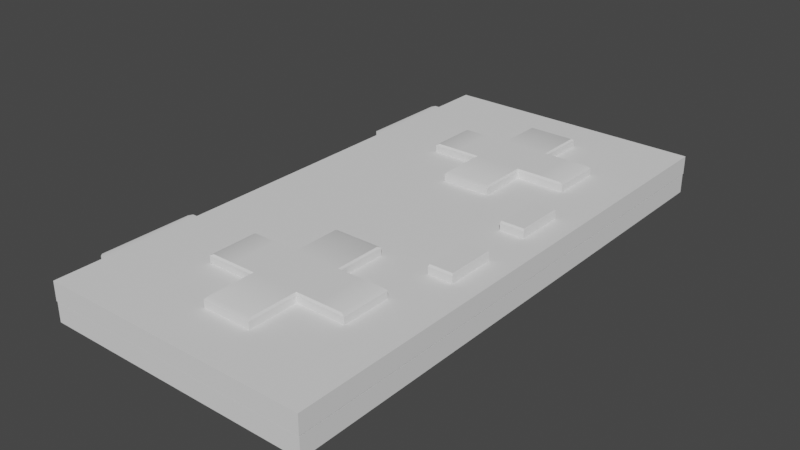 # Source: BLG.blend  (saved by Blender 3.4.6; exported with 4.5.12 LTS)
import bpy
from mathutils import Matrix  # noqa: F401  (used for matrix-valued properties, if any)

bpy.ops.wm.read_factory_settings(use_empty=True)
scene = bpy.context.scene
scene.name = 'Scene'

# ---- collections
col_collection = bpy.data.collections.new('Collection'); scene.collection.children.link(col_collection)

# ---- node groups
ng_auto_smooth = bpy.data.node_groups.new('Auto Smooth', 'GeometryNodeTree')
_s = ng_auto_smooth.interface.new_socket(name='Geometry', in_out='OUTPUT', socket_type='NodeSocketGeometry')
_s = ng_auto_smooth.interface.new_socket(name='Geometry', in_out='INPUT', socket_type='NodeSocketGeometry')
_s = ng_auto_smooth.interface.new_socket(name='Angle', in_out='INPUT', socket_type='NodeSocketFloat')
_s.subtype = 'ANGLE'
_s.min_value = 0.0
_s.max_value = 3.142
ng_auto_smooth.is_modifier = True
_N = ng_auto_smooth.nodes; _L = ng_auto_smooth.links
n0 = _N.new('NodeGroupOutput'); n0.name = 'Group Output'; n0.location = (480, -100)
n1 = _N.new('NodeGroupInput'); n1.name = 'Group Input'; n1.location = (-420, -300)
n2 = _N.new('NodeGroupInput'); n2.name = 'Group Input.001'; n2.location = (-60, -100)
n3 = _N.new('GeometryNodeSetShadeSmooth'); n3.name = 'Set Shade Smooth'; n3.location = (120, -100)
n3.domain = 'EDGE'
n4 = _N.new('GeometryNodeSetShadeSmooth'); n4.name = 'Set Shade Smooth.001'; n4.location = (300, -100)
n5 = _N.new('GeometryNodeInputMeshEdgeAngle'); n5.name = 'Edge Angle'; n5.location = (-420, -220)
n6 = _N.new('GeometryNodeInputEdgeSmooth'); n6.name = 'Is Edge Smooth'; n6.location = (-60, -160)
n7 = _N.new('GeometryNodeInputShadeSmooth'); n7.name = 'Is Face Smooth'; n7.location = (-240, -340)
n8 = _N.new('FunctionNodeBooleanMath'); n8.name = 'Boolean Math'; n8.location = (-60, -220)
n9 = _N.new('FunctionNodeCompare'); n9.name = 'Compare'; n9.location = (-240, -180)
n9.operation = 'LESS_EQUAL'
_L.new(n5.outputs[0], n9.inputs[0])
_L.new(n4.outputs[0], n0.inputs[0])
_L.new(n1.outputs[1], n9.inputs[1])
_L.new(n9.outputs[0], n8.inputs[0])
_L.new(n7.outputs[0], n8.inputs[1])
_L.new(n2.outputs[0], n3.inputs[0])
_L.new(n6.outputs[0], n3.inputs[1])
_L.new(n3.outputs[0], n4.inputs[0])
_L.new(n8.outputs[0], n3.inputs[2])
n0.is_active_output = True

# ---- world
world_world = bpy.data.worlds.new('World'); scene.world = world_world
world_world.use_nodes = True; world_world.node_tree.nodes.clear()
_N = world_world.node_tree.nodes; _L = world_world.node_tree.links
n0 = _N.new('ShaderNodeOutputWorld'); n0.name = 'World Output'; n0.location = (300, 300)
n1 = _N.new('ShaderNodeBackground'); n1.name = 'Background'; n1.location = (10, 300)
n1.inputs[0].default_value = (0.05088, 0.05088, 0.05088, 1.0)
_L.new(n1.outputs[0], n0.inputs[0])
n0.is_active_output = True
world_world.color = (0.05088, 0.05088, 0.05088)
world_world.use_sun_shadow = False
world_world.sun_shadow_jitter_overblur = 0.0

# ---- meshes
me_plane = bpy.data.meshes.new('Plane')
me_plane.from_pydata([(-0.4962, -1.0, 0.1073), (0.4962, -1.0, 0.1073), (-0.4962, 1.0, 0.1073), (0.4962, 1.0, 0.1073), (-0.4962, -1.0, 0.1779), (0.4962, -1.0, 0.1779), (-0.4962, 1.0, 0.1779), (0.4962, 1.0, 0.1779), (-0.4862, -0.9798, 0.1779), (0.4862, -0.9798, 0.1779), (-0.4862, 0.9798, 0.1779), (0.4862, 0.9798, 0.1779), (-0.4862, -0.9798, 0.1808), (0.4862, -0.9798, 0.1808), (-0.4862, 0.9798, 0.1808), (0.4862, 0.9798, 0.1808), (-0.4974, -1.002, 0.1808), (0.4974, -1.002, 0.1808), (-0.4974, 1.002, 0.1808), (0.4974, 1.002, 0.1808), (-0.4974, -1.002, 0.2501), (0.4974, -1.002, 0.2501), (-0.4974, 1.002, 0.2501), (0.4974, 1.002, 0.2501), (-0.4962, 0.8182, 0.1073), (-0.4962, 0.6364, 0.1073), (-0.4962, 0.4545, 0.1073), (-0.4962, 0.2727, 0.1073), (-0.4962, 0.09091, 0.1073), (-0.4962, -0.09091, 0.1073), (-0.4962, -0.2727, 0.1073), (-0.4962, -0.4545, 0.1073), (-0.4962, -0.6364, 0.1073), (-0.4962, -0.8182, 0.1073), (0.4962, -0.8182, 0.1073), (0.4962, -0.6364, 0.1073), (0.4962, -0.4545, 0.1073), (0.4962, -0.2727, 0.1073), (0.4962, -0.09091, 0.1073), (0.4962, 0.09091, 0.1073), (0.4962, 0.2727, 0.1073), (0.4962, 0.4545, 0.1073), (0.4962, 0.6364, 0.1073), (0.4962, 0.8182, 0.1073), (-0.4962, 0.8182, 0.1779), (-0.4962, 0.6364, 0.1779), (-0.4962, 0.4545, 0.1779), (-0.4962, 0.2727, 0.1779), (-0.4962, 0.09091, 0.1779), (-0.4962, -0.09091, 0.1779), (-0.4962, -0.2727, 0.1779), (-0.4962, -0.4545, 0.1779), (-0.4962, -0.6364, 0.1779), (-0.4962, -0.8182, 0.1779), (0.4962, -0.8182, 0.1779), (0.4962, -0.6364, 0.1779), (0.4962, -0.4545, 0.1779), (0.4962, -0.2727, 0.1779), (0.4962, -0.09091, 0.1779), (0.4962, 0.09091, 0.1779), (0.4962, 0.2727, 0.1779), (0.4962, 0.4545, 0.1779), (0.4962, 0.6364, 0.1779), (0.4962, 0.8182, 0.1779), (-0.4862, 0.8017, 0.1779), (-0.4862, 0.6235, 0.1779), (-0.4862, 0.4454, 0.1779), (-0.4862, 0.2672, 0.1779), (-0.4862, 0.08907, 0.1779), (-0.4862, -0.08907, 0.1779), (-0.4862, -0.2672, 0.1779), (-0.4862, -0.4454, 0.1779), (-0.4862, -0.6235, 0.1779), (-0.4862, -0.8017, 0.1779), (0.4862, -0.8017, 0.1779), (0.4862, -0.6235, 0.1779), (0.4862, -0.4454, 0.1779), (0.4862, -0.2672, 0.1779), (0.4862, -0.08907, 0.1779), (0.4862, 0.08907, 0.1779), (0.4862, 0.2672, 0.1779), (0.4862, 0.4454, 0.1779), (0.4862, 0.6235, 0.1779), (0.4862, 0.8017, 0.1779), (-0.4862, 0.8017, 0.1808), (-0.4862, 0.6235, 0.1808), (-0.4862, 0.4454, 0.1808), (-0.4862, 0.2672, 0.1808), (-0.4862, 0.08907, 0.1808), (-0.4862, -0.08907, 0.1808), (-0.4862, -0.2672, 0.1808), (-0.4862, -0.4454, 0.1808), (-0.4862, -0.6235, 0.1808), (-0.4862, -0.8017, 0.1808), (0.4862, -0.8017, 0.1808), (0.4862, -0.6235, 0.1808), (0.4862, -0.4454, 0.1808), (0.4862, -0.2672, 0.1808), (0.4862, -0.08907, 0.1808), (0.4862, 0.08907, 0.1808), (0.4862, 0.2672, 0.1808), (0.4862, 0.4454, 0.1808), (0.4862, 0.6235, 0.1808), (0.4862, 0.8017, 0.1808), (-0.4974, 0.8202, 0.1808), (-0.4974, 0.6379, 0.1808), (-0.4974, 0.4557, 0.1808), (-0.4974, 0.2734, 0.1808), (-0.4974, 0.09113, 0.1808), (-0.4974, -0.09113, 0.1808), (-0.4974, -0.2734, 0.1808), (-0.4974, -0.4557, 0.1808), (-0.4974, -0.6379, 0.1808), (-0.4974, -0.8202, 0.1808), (0.4974, -0.8202, 0.1808), (0.4974, -0.6379, 0.1808), (0.4974, -0.4557, 0.1808), (0.4974, -0.2734, 0.1808), (0.4974, -0.09113, 0.1808), (0.4974, 0.09113, 0.1808), (0.4974, 0.2734, 0.1808), (0.4974, 0.4557, 0.1808), (0.4974, 0.6379, 0.1808), (0.4974, 0.8202, 0.1808), (-0.4974, 0.8202, 0.2501), (-0.4974, 0.6379, 0.2501), (-0.4974, 0.4557, 0.2501), (-0.4974, 0.2734, 0.2501), (-0.4974, 0.09113, 0.2501), (-0.4974, -0.09113, 0.2501), (-0.4974, -0.2734, 0.2501), (-0.4974, -0.4557, 0.2501), (-0.4974, -0.6379, 0.2501), (-0.4974, -0.8202, 0.2501), (0.4974, -0.8202, 0.2501), (0.4974, -0.6379, 0.2501), (0.4974, -0.4557, 0.2501), (0.4974, -0.2734, 0.2501), (0.4974, -0.09113, 0.2501), (0.4974, 0.09113, 0.2501), (0.4974, 0.2734, 0.2501), (0.4974, 0.4557, 0.2501), (0.4974, 0.6379, 0.2501), (0.4974, 0.8202, 0.2501), (-0.406, -1.0, 0.1073), (-0.3158, -1.0, 0.1073), (-0.2256, -1.0, 0.1073), (-0.1353, -1.0, 0.1073), (-0.04511, -1.0, 0.1073), (0.04511, -1.0, 0.1073), (0.1353, -1.0, 0.1073), (0.2256, -1.0, 0.1073), (0.3158, -1.0, 0.1073), (0.406, -1.0, 0.1073), (0.406, 1.0, 0.1073), (0.3158, 1.0, 0.1073), (0.2256, 1.0, 0.1073), (0.1353, 1.0, 0.1073), (0.04511, 1.0, 0.1073), (-0.04511, 1.0, 0.1073), (-0.1353, 1.0, 0.1073), (-0.2256, 1.0, 0.1073), (-0.3158, 1.0, 0.1073), (-0.406, 1.0, 0.1073), (-0.406, -1.0, 0.1779), (-0.3158, -1.0, 0.1779), (-0.2256, -1.0, 0.1779), (-0.1353, -1.0, 0.1779), (-0.04511, -1.0, 0.1779), (0.04511, -1.0, 0.1779), (0.1353, -1.0, 0.1779), (0.2256, -1.0, 0.1779), (0.3158, -1.0, 0.1779), (0.406, -1.0, 0.1779), (0.406, 1.0, 0.1779), (0.3158, 1.0, 0.1779), (0.2256, 1.0, 0.1779), (0.1353, 1.0, 0.1779), (0.04511, 1.0, 0.1779), (-0.04511, 1.0, 0.1779), (-0.1353, 1.0, 0.1779), (-0.2256, 1.0, 0.1779), (-0.3158, 1.0, 0.1779), (-0.406, 1.0, 0.1779), (-0.3978, -0.9798, 0.1779), (-0.3094, -0.9798, 0.1779), (-0.221, -0.9798, 0.1779), (-0.1326, -0.9798, 0.1779), (-0.0442, -0.9798, 0.1779), (0.0442, -0.9798, 0.1779), (0.1326, -0.9798, 0.1779), (0.221, -0.9798, 0.1779), (0.3094, -0.9798, 0.1779), (0.3978, -0.9798, 0.1779), (0.3978, 0.9798, 0.1779), (0.3094, 0.9798, 0.1779), (0.221, 0.9798, 0.1779), (0.1326, 0.9798, 0.1779), (0.0442, 0.9798, 0.1779), (-0.0442, 0.9798, 0.1779), (-0.1326, 0.9798, 0.1779), (-0.221, 0.9798, 0.1779), (-0.3094, 0.9798, 0.1779), (-0.3978, 0.9798, 0.1779), (-0.3978, -0.9798, 0.1808), (-0.3094, -0.9798, 0.1808), (-0.221, -0.9798, 0.1808), (-0.1326, -0.9798, 0.1808), (-0.0442, -0.9798, 0.1808), (0.0442, -0.9798, 0.1808), (0.1326, -0.9798, 0.1808), (0.221, -0.9798, 0.1808), (0.3094, -0.9798, 0.1808), (0.3978, -0.9798, 0.1808), (0.3978, 0.9798, 0.1808), (0.3094, 0.9798, 0.1808), (0.221, 0.9798, 0.1808), (0.1326, 0.9798, 0.1808), (0.0442, 0.9798, 0.1808), (-0.0442, 0.9798, 0.1808), (-0.1326, 0.9798, 0.1808), (-0.221, 0.9798, 0.1808), (-0.3094, 0.9798, 0.1808), (-0.3978, 0.9798, 0.1808), (-0.407, -1.002, 0.1808), (-0.3166, -1.002, 0.1808), (-0.2261, -1.002, 0.1808), (-0.1357, -1.002, 0.1808), (-0.04522, -1.002, 0.1808), (0.04522, -1.002, 0.1808), (0.1357, -1.002, 0.1808), (0.2261, -1.002, 0.1808), (0.3166, -1.002, 0.1808), (0.407, -1.002, 0.1808), (0.407, 1.002, 0.1808), (0.3166, 1.002, 0.1808), (0.2261, 1.002, 0.1808), (0.1357, 1.002, 0.1808), (0.04522, 1.002, 0.1808), (-0.04522, 1.002, 0.1808), (-0.1357, 1.002, 0.1808), (-0.2261, 1.002, 0.1808), (-0.3166, 1.002, 0.1808), (-0.407, 1.002, 0.1808), (-0.407, -1.002, 0.2501), (-0.3166, -1.002, 0.2501), (-0.2261, -1.002, 0.2501), (-0.1357, -1.002, 0.2501), (-0.04522, -1.002, 0.2501), (0.04522, -1.002, 0.2501), (0.1357, -1.002, 0.2501), (0.2261, -1.002, 0.2501), (0.3166, -1.002, 0.2501), (0.407, -1.002, 0.2501), (0.407, 1.002, 0.2501), (0.3166, 1.002, 0.2501), (0.2261, 1.002, 0.2501), (0.1357, 1.002, 0.2501), (0.04522, 1.002, 0.2501), (-0.04522, 1.002, 0.2501), (-0.1357, 1.002, 0.2501), (-0.2261, 1.002, 0.2501), (-0.3166, 1.002, 0.2501), (-0.407, 1.002, 0.2501), (0.407, -0.8202, 0.2501), (0.3166, -0.8202, 0.2501), (0.2261, -0.8202, 0.2501), (0.1357, -0.8202, 0.2501), (0.04522, -0.8202, 0.2501), (-0.04522, -0.8202, 0.2501), (-0.1357, -0.8202, 0.2501), (-0.2261, -0.8202, 0.2501), (-0.3166, -0.8202, 0.2501), (-0.407, -0.8202, 0.2501), (0.407, -0.6379, 0.2501), (0.3166, -0.6379, 0.2501), (0.2261, -0.6379, 0.2501), (0.1357, -0.6379, 0.2501), (0.3032, -0.6334, 0.2833), (-0.04522, -0.6379, 0.2501), (-0.1357, -0.6379, 0.2501), (-0.2261, -0.6379, 0.2501), (-0.3166, -0.6379, 0.2501), (-0.407, -0.6379, 0.2501), (0.407, -0.4557, 0.2501), (0.3166, -0.4557, 0.2501), (0.2261, -0.4557, 0.2501), (0.1357, -0.4557, 0.2501), (-0.04077, -0.8067, 0.2833), (-0.04522, -0.4557, 0.2501), (-0.1357, -0.4557, 0.2501), (-0.2261, -0.4557, 0.2501), (-0.3166, -0.4557, 0.2501), (-0.407, -0.4557, 0.2501), (0.407, -0.2734, 0.2501), (0.3166, -0.2734, 0.2501), (0.2261, -0.2734, 0.2501), (0.1357, -0.2734, 0.2501), (0.04522, -0.2734, 0.2501), (-0.04522, -0.2734, 0.2501), (-0.1357, -0.2734, 0.2501), (-0.2261, -0.2734, 0.2501), (-0.3166, -0.2734, 0.2501), (-0.407, -0.2734, 0.2501), (0.407, -0.09113, 0.2501), (0.3166, -0.09113, 0.2501), (0.2261, -0.09113, 0.2501), (0.1357, -0.09113, 0.2501), (0.04522, -0.09113, 0.2501), (-0.04522, -0.09113, 0.2501), (-0.1357, -0.09113, 0.2501), (-0.2261, -0.09113, 0.2501), (-0.3166, -0.09113, 0.2501), (-0.407, -0.09113, 0.2501), (0.407, 0.09113, 0.2501), (0.3166, 0.09113, 0.2501), (0.2261, 0.09113, 0.2501), (0.1357, 0.09113, 0.2501), (0.04522, 0.09113, 0.2501), (-0.04522, 0.09113, 0.2501), (-0.1357, 0.09113, 0.2501), (-0.2261, 0.09113, 0.2501), (-0.3166, 0.09113, 0.2501), (-0.407, 0.09113, 0.2501), (0.407, 0.2734, 0.2501), (0.3166, 0.2734, 0.2501), (0.2261, 0.2734, 0.2501), (0.1357, 0.2734, 0.2501), (0.04522, 0.2734, 0.2501), (-0.04522, 0.2734, 0.2501), (-0.1357, 0.2734, 0.2501), (-0.2261, 0.2734, 0.2501), (-0.3166, 0.2734, 0.2501), (-0.407, 0.2734, 0.2501), (0.407, 0.4557, 0.2501), (0.3166, 0.4557, 0.2501), (0.2261, 0.4557, 0.2501), (0.1357, 0.4557, 0.2501), (0.04522, -0.8067, 0.2833), (-0.04522, 0.4557, 0.2501), (-0.1357, 0.4557, 0.2501), (-0.2261, 0.4557, 0.2501), (-0.3166, 0.4557, 0.2501), (-0.407, 0.4557, 0.2501), (0.407, 0.6379, 0.2501), (0.3166, 0.6379, 0.2501), (0.2261, 0.6379, 0.2501), (0.1357, 0.6379, 0.2501), (0.1312, -0.8067, 0.2833), (-0.04522, 0.6379, 0.2501), (-0.1357, 0.6379, 0.2501), (-0.2261, 0.6379, 0.2501), (-0.3166, 0.6379, 0.2501), (-0.407, 0.6379, 0.2501), (0.407, 0.8202, 0.2501), (0.3166, 0.8202, 0.2501), (0.2261, 0.8202, 0.2501), (0.1357, 0.8202, 0.2501), (0.04522, 0.8202, 0.2501), (-0.04522, 0.8202, 0.2501), (-0.1357, 0.8202, 0.2501), (-0.2261, 0.8202, 0.2501), (-0.3166, 0.8202, 0.2501), (-0.407, 0.8202, 0.2501), (-0.406, -0.8182, 0.1073), (-0.3158, -0.8182, 0.1073), (-0.2256, -0.8182, 0.1073), (-0.1353, -0.8182, 0.1073), (-0.04511, -0.8182, 0.1073), (0.04511, -0.8182, 0.1073), (0.1353, -0.8182, 0.1073), (0.2256, -0.8182, 0.1073), (0.3158, -0.8182, 0.1073), (0.406, -0.8182, 0.1073), (-0.406, -0.6364, 0.1073), (-0.3158, -0.6364, 0.1073), (-0.2256, -0.6364, 0.1073), (-0.1353, -0.6364, 0.1073), (-0.04511, -0.6364, 0.1073), (0.04511, -0.6364, 0.1073), (0.1353, -0.6364, 0.1073), (0.2256, -0.6364, 0.1073), (0.3158, -0.6364, 0.1073), (0.406, -0.6364, 0.1073), (-0.406, -0.4545, 0.1073), (-0.3158, -0.4545, 0.1073), (-0.2256, -0.4545, 0.1073), (-0.1353, -0.4545, 0.1073), (-0.04511, -0.4545, 0.1073), (0.04511, -0.4545, 0.1073), (0.1353, -0.4545, 0.1073), (0.2256, -0.4545, 0.1073), (0.3158, -0.4545, 0.1073), (0.406, -0.4545, 0.1073), (-0.406, -0.2727, 0.1073), (-0.3158, -0.2727, 0.1073), (-0.2256, -0.2727, 0.1073), (-0.1353, -0.2727, 0.1073), (-0.04511, -0.2727, 0.1073), (0.04511, -0.2727, 0.1073), (0.1353, -0.2727, 0.1073), (0.2256, -0.2727, 0.1073), (0.3158, -0.2727, 0.1073), (0.406, -0.2727, 0.1073), (-0.406, -0.09091, 0.1073), (-0.3158, -0.09091, 0.1073), (-0.2256, -0.09091, 0.1073), (-0.1353, -0.09091, 0.1073), (-0.04511, -0.09091, 0.1073), (0.04511, -0.09091, 0.1073), (0.1353, -0.09091, 0.1073), (0.2256, -0.09091, 0.1073), (0.3158, -0.09091, 0.1073), (0.406, -0.09091, 0.1073), (-0.406, 0.09091, 0.1073), (-0.3158, 0.09091, 0.1073), (-0.2256, 0.09091, 0.1073), (-0.1353, 0.09091, 0.1073), (-0.04511, 0.09091, 0.1073), (0.04511, 0.09091, 0.1073), (0.1353, 0.09091, 0.1073), (0.2256, 0.09091, 0.1073), (0.3158, 0.09091, 0.1073), (0.406, 0.09091, 0.1073), (-0.406, 0.2727, 0.1073), (-0.3158, 0.2727, 0.1073), (-0.2256, 0.2727, 0.1073), (-0.1353, 0.2727, 0.1073), (-0.04511, 0.2727, 0.1073), (0.04511, 0.2727, 0.1073), (0.1353, 0.2727, 0.1073), (0.2256, 0.2727, 0.1073), (0.3158, 0.2727, 0.1073), (0.406, 0.2727, 0.1073), (-0.406, 0.4545, 0.1073), (-0.3158, 0.4545, 0.1073), (-0.2256, 0.4545, 0.1073), (-0.1353, 0.4545, 0.1073), (-0.04511, 0.4545, 0.1073), (0.04511, 0.4545, 0.1073), (0.1353, 0.4545, 0.1073), (0.2256, 0.4545, 0.1073), (0.3158, 0.4545, 0.1073), (0.406, 0.4545, 0.1073), (-0.406, 0.6364, 0.1073), (-0.3158, 0.6364, 0.1073), (-0.2256, 0.6364, 0.1073), (-0.1353, 0.6364, 0.1073), (-0.04511, 0.6364, 0.1073), (0.04511, 0.6364, 0.1073), (0.1353, 0.6364, 0.1073), (0.2256, 0.6364, 0.1073), (0.3158, 0.6364, 0.1073), (0.406, 0.6364, 0.1073), (-0.406, 0.8182, 0.1073), (-0.3158, 0.8182, 0.1073), (-0.2256, 0.8182, 0.1073), (-0.1353, 0.8182, 0.1073), (-0.04511, 0.8182, 0.1073), (0.04511, 0.8182, 0.1073), (0.1353, 0.8182, 0.1073), (0.2256, 0.8182, 0.1073), (0.3158, 0.8182, 0.1073), (0.406, 0.8182, 0.1073), (0.1357, -0.8202, 0.2763), (0.04522, -0.8202, 0.2763), (-0.04522, -0.8202, 0.2763), (0.3166, -0.6379, 0.2763), (0.2261, -0.6379, 0.2763), (0.1357, -0.6379, 0.2763), (-0.04522, -0.6379, 0.2763), (-0.1357, -0.6379, 0.2763), (-0.2261, -0.6379, 0.2763), (0.3166, -0.4557, 0.2763), (0.2261, -0.4557, 0.2763), (0.1357, -0.4557, 0.2763), (-0.04522, -0.4557, 0.2763), (-0.1357, -0.4557, 0.2763), (-0.2261, -0.4557, 0.2763), (0.407, -0.2734, 0.2763), (0.3166, -0.2734, 0.2763), (0.1357, -0.2734, 0.2763), (0.04522, -0.2734, 0.2763), (-0.04522, -0.2734, 0.2763), (0.407, -0.09113, 0.2763), (0.3166, -0.09113, 0.2763), (0.407, 0.09113, 0.2763), (0.3166, 0.09113, 0.2763), (0.407, 0.2734, 0.2763), (0.3166, 0.2734, 0.2763), (0.1357, 0.2734, 0.2763), (0.04522, 0.2734, 0.2763), (-0.04522, 0.2734, 0.2763), (0.3166, 0.4557, 0.2763), (0.2261, 0.4557, 0.2763), (0.1357, 0.4557, 0.2763), (-0.04522, 0.4557, 0.2763), (-0.1357, 0.4557, 0.2763), (-0.2261, 0.4557, 0.2763), (0.3166, 0.6379, 0.2763), (0.2261, 0.6379, 0.2763), (0.1357, 0.6379, 0.2763), (-0.04522, 0.6379, 0.2763), (-0.1357, 0.6379, 0.2763), (-0.2261, 0.6379, 0.2763), (0.1357, 0.8202, 0.2763), (0.04522, 0.8202, 0.2763), (-0.04522, 0.8202, 0.2763), (0.2172, -0.6334, 0.2833), (0.1312, -0.6334, 0.2833), (0.04522, -0.6334, 0.2833), (-0.04077, -0.6334, 0.2833), (-0.1268, -0.6334, 0.2833), (-0.2128, -0.6334, 0.2833), (0.3032, -0.4602, 0.2833), (0.2172, -0.4602, 0.2833), (0.1312, -0.4602, 0.2833), (0.04522, -0.4602, 0.2833), (-0.04077, -0.4602, 0.2833), (-0.1268, -0.4602, 0.2833), (-0.2128, -0.4602, 0.2833), (0.4048, -0.2689, 0.2833), (0.3188, -0.2689, 0.2833), (0.1312, -0.2869, 0.2833), (0.04522, -0.2869, 0.2833), (-0.04077, -0.2869, 0.2833), (0.4048, -0.09562, 0.2833), (0.3188, -0.09562, 0.2833), (0.4048, 0.09562, 0.2833), (0.3188, 0.09562, 0.2833), (0.4048, 0.2689, 0.2833), (0.3188, 0.2689, 0.2833), (0.1312, 0.2869, 0.2833), (0.04522, 0.2869, 0.2833), (-0.04077, 0.2869, 0.2833), (0.3032, 0.4602, 0.2833), (0.2172, 0.4602, 0.2833), (0.1312, 0.4602, 0.2833), (0.04522, 0.4602, 0.2833), (-0.04077, 0.4602, 0.2833), (-0.1268, 0.4602, 0.2833), (-0.2128, 0.4602, 0.2833), (0.3032, 0.6334, 0.2833), (0.2172, 0.6334, 0.2833), (0.1312, 0.6334, 0.2833), (0.04522, 0.6334, 0.2833), (-0.04077, 0.6334, 0.2833), (-0.1268, 0.6334, 0.2833), (-0.2128, 0.6334, 0.2833), (0.1312, 0.8067, 0.2833), (0.04522, 0.8067, 0.2833), (-0.04077, 0.8067, 0.2833), (-0.5151, 0.8202, 0.1808), (-0.5151, 0.6379, 0.1808), (-0.5151, 0.4557, 0.1808), (-0.5151, -0.4557, 0.1808), (-0.5151, -0.6379, 0.1808), (-0.5151, -0.8202, 0.1808), (-0.5151, 0.8202, 0.2501), (-0.5151, 0.6379, 0.2501), (-0.5151, 0.4557, 0.2501), (-0.5151, -0.4557, 0.2501), (-0.5151, -0.6379, 0.2501), (-0.5151, -0.8202, 0.2501), (-0.527, 0.8075, 0.1832), (-0.527, 0.6379, 0.1832), (-0.527, 0.4684, 0.1832), (-0.527, -0.4684, 0.1832), (-0.527, -0.6379, 0.1832), (-0.527, -0.8075, 0.1832), (-0.527, 0.8075, 0.2477), (-0.527, 0.6379, 0.2477), (-0.527, 0.4684, 0.2477), (-0.527, -0.4684, 0.2477), (-0.527, -0.6379, 0.2477), (-0.527, -0.8075, 0.2477), (-0.4962, 0.07712, 0.1127), (-0.4962, -0.07712, 0.1127), (-0.4962, 0.07712, 0.1726), (-0.4962, -0.07712, 0.1726), (-0.5336, 0.07712, 0.1127), (-0.5336, -0.07712, 0.1127), (-0.5336, 0.07712, 0.1726), (-0.5336, -0.07712, 0.1726)], [], [(463, 154, 3, 43), (183, 6, 10, 203), (33, 0, 4, 53), (163, 2, 6, 183), (153, 1, 5, 173), (43, 3, 7, 63), (83, 11, 15, 103), (173, 5, 9, 193), (63, 7, 11, 83), (53, 4, 8, 73), (103, 15, 19, 123), (73, 8, 12, 93), (203, 10, 14, 223), (193, 9, 13, 213), (243, 18, 22, 263), (93, 12, 16, 113), (223, 14, 18, 243), (213, 13, 17, 233), (354, 143, 23, 254), (233, 17, 21, 253), (123, 19, 23, 143), (113, 16, 20, 133), (18, 104, 124, 22), (106, 126, 560, 554), (104, 105, 553, 552), (106, 107, 127, 126), (107, 108, 128, 127), (108, 109, 129, 128), (109, 110, 130, 129), (110, 111, 131, 130), (132, 131, 561, 562), (125, 124, 558, 559), (17, 114, 134, 21), (114, 115, 135, 134), (115, 116, 136, 135), (116, 117, 137, 136), (117, 118, 138, 137), (118, 119, 139, 138), (119, 120, 140, 139), (120, 121, 141, 140), (121, 122, 142, 141), (122, 123, 143, 142), (253, 21, 134, 264), (264, 134, 135, 274), (274, 135, 136, 284), (284, 136, 137, 294), (294, 137, 138, 304), (304, 138, 139, 314), (314, 139, 140, 324), (324, 140, 141, 334), (334, 141, 142, 344), (344, 142, 143, 354), (14, 84, 104, 18), (84, 85, 105, 104), (85, 86, 106, 105), (86, 87, 107, 106), (87, 88, 108, 107), (88, 89, 109, 108), (89, 90, 110, 109), (90, 91, 111, 110), (91, 92, 112, 111), (92, 93, 113, 112), (10, 64, 84, 14), (64, 65, 85, 84), (65, 66, 86, 85), (66, 67, 87, 86), (67, 68, 88, 87), (68, 69, 89, 88), (69, 70, 90, 89), (70, 71, 91, 90), (71, 72, 92, 91), (72, 73, 93, 92), (13, 94, 114, 17), (94, 95, 115, 114), (95, 96, 116, 115), (96, 97, 117, 116), (97, 98, 118, 117), (98, 99, 119, 118), (99, 100, 120, 119), (100, 101, 121, 120), (101, 102, 122, 121), (102, 103, 123, 122), (6, 44, 64, 10), (44, 45, 65, 64), (45, 46, 66, 65), (46, 47, 67, 66), (47, 48, 68, 67), (48, 49, 69, 68), (49, 50, 70, 69), (50, 51, 71, 70), (51, 52, 72, 71), (52, 53, 73, 72), (5, 54, 74, 9), (54, 55, 75, 74), (55, 56, 76, 75), (56, 57, 77, 76), (57, 58, 78, 77), (58, 59, 79, 78), (59, 60, 80, 79), (60, 61, 81, 80), (61, 62, 82, 81), (62, 63, 83, 82), (9, 74, 94, 13), (74, 75, 95, 94), (75, 76, 96, 95), (76, 77, 97, 96), (77, 78, 98, 97), (78, 79, 99, 98), (79, 80, 100, 99), (80, 81, 101, 100), (81, 82, 102, 101), (82, 83, 103, 102), (1, 34, 54, 5), (34, 35, 55, 54), (35, 36, 56, 55), (36, 37, 57, 56), (37, 38, 58, 57), (38, 39, 59, 58), (39, 40, 60, 59), (40, 41, 61, 60), (41, 42, 62, 61), (42, 43, 63, 62), (2, 24, 44, 6), (24, 25, 45, 44), (25, 26, 46, 45), (26, 27, 47, 46), (27, 28, 48, 47), (28, 29, 577, 576), (29, 30, 50, 49), (30, 31, 51, 50), (31, 32, 52, 51), (32, 33, 53, 52), (153, 373, 34, 1), (373, 383, 35, 34), (383, 393, 36, 35), (393, 403, 37, 36), (403, 413, 38, 37), (413, 423, 39, 38), (423, 433, 40, 39), (433, 443, 41, 40), (443, 453, 42, 41), (453, 463, 43, 42), (25, 24, 454, 444), (444, 454, 455, 445), (445, 455, 456, 446), (446, 456, 457, 447), (447, 457, 458, 448), (448, 458, 459, 449), (449, 459, 460, 450), (450, 460, 461, 451), (451, 461, 462, 452), (452, 462, 463, 453), (26, 25, 444, 434), (434, 444, 445, 435), (435, 445, 446, 436), (436, 446, 447, 437), (437, 447, 448, 438), (438, 448, 449, 439), (439, 449, 450, 440), (440, 450, 451, 441), (441, 451, 452, 442), (442, 452, 453, 443), (27, 26, 434, 424), (424, 434, 435, 425), (425, 435, 436, 426), (426, 436, 437, 427), (427, 437, 438, 428), (428, 438, 439, 429), (429, 439, 440, 430), (430, 440, 441, 431), (431, 441, 442, 432), (432, 442, 443, 433), (28, 27, 424, 414), (414, 424, 425, 415), (415, 425, 426, 416), (416, 426, 427, 417), (417, 427, 428, 418), (418, 428, 429, 419), (419, 429, 430, 420), (420, 430, 431, 421), (421, 431, 432, 422), (422, 432, 433, 423), (29, 28, 414, 404), (404, 414, 415, 405), (405, 415, 416, 406), (406, 416, 417, 407), (407, 417, 418, 408), (408, 418, 419, 409), (409, 419, 420, 410), (410, 420, 421, 411), (411, 421, 422, 412), (412, 422, 423, 413), (30, 29, 404, 394), (394, 404, 405, 395), (395, 405, 406, 396), (396, 406, 407, 397), (397, 407, 408, 398), (398, 408, 409, 399), (399, 409, 410, 400), (400, 410, 411, 401), (401, 411, 412, 402), (402, 412, 413, 403), (31, 30, 394, 384), (384, 394, 395, 385), (385, 395, 396, 386), (386, 396, 397, 387), (387, 397, 398, 388), (388, 398, 399, 389), (389, 399, 400, 390), (390, 400, 401, 391), (391, 401, 402, 392), (392, 402, 403, 393), (32, 31, 384, 374), (374, 384, 385, 375), (375, 385, 386, 376), (376, 386, 387, 377), (377, 387, 388, 378), (378, 388, 389, 379), (379, 389, 390, 380), (380, 390, 391, 381), (381, 391, 392, 382), (382, 392, 393, 383), (33, 32, 374, 364), (364, 374, 375, 365), (365, 375, 376, 366), (366, 376, 377, 367), (367, 377, 378, 368), (368, 378, 379, 369), (369, 379, 380, 370), (370, 380, 381, 371), (371, 381, 382, 372), (372, 382, 383, 373), (0, 33, 364, 144), (144, 364, 365, 145), (145, 365, 366, 146), (146, 366, 367, 147), (147, 367, 368, 148), (148, 368, 369, 149), (149, 369, 370, 150), (150, 370, 371, 151), (151, 371, 372, 152), (152, 372, 373, 153), (125, 353, 363, 124), (353, 352, 362, 363), (352, 351, 361, 362), (351, 350, 360, 361), (350, 349, 359, 360), (277, 276, 468, 469), (289, 290, 477, 476), (347, 346, 356, 357), (346, 345, 355, 356), (345, 344, 354, 355), (126, 343, 353, 125), (343, 342, 352, 353), (342, 341, 351, 352), (276, 275, 467, 468), (329, 328, 491, 492), (347, 357, 505, 501), (315, 314, 486, 487), (267, 277, 469, 464), (294, 304, 484, 479), (335, 334, 344, 345), (127, 333, 343, 126), (333, 332, 342, 343), (332, 331, 341, 342), (331, 330, 340, 341), (330, 329, 339, 340), (328, 327, 490, 491), (291, 281, 472, 478), (327, 326, 336, 337), (326, 325, 335, 336), (325, 324, 334, 335), (128, 323, 333, 127), (323, 322, 332, 333), (322, 321, 331, 332), (321, 320, 330, 331), (320, 319, 329, 330), (319, 318, 328, 329), (318, 317, 327, 328), (317, 316, 326, 327), (316, 315, 325, 326), (341, 340, 497, 498), (129, 313, 323, 128), (313, 312, 322, 323), (312, 311, 321, 322), (311, 310, 320, 321), (310, 309, 319, 320), (309, 308, 318, 319), (308, 307, 317, 318), (307, 306, 316, 317), (306, 305, 315, 316), (305, 304, 314, 315), (130, 303, 313, 129), (303, 302, 312, 313), (302, 301, 311, 312), (301, 300, 310, 311), (300, 299, 309, 310), (299, 298, 308, 309), (298, 297, 307, 308), (297, 296, 306, 307), (296, 295, 305, 306), (335, 345, 499, 493), (131, 293, 303, 130), (293, 292, 302, 303), (292, 291, 301, 302), (291, 290, 300, 301), (290, 289, 299, 300), (286, 287, 475, 474), (305, 295, 480, 485), (287, 286, 296, 297), (286, 285, 295, 296), (285, 284, 294, 295), (132, 283, 293, 131), (283, 282, 292, 293), (282, 281, 291, 292), (359, 349, 502, 507), (340, 339, 496, 497), (279, 269, 466, 470), (285, 286, 474, 473), (298, 299, 483, 482), (324, 325, 489, 488), (275, 274, 284, 285), (133, 273, 283, 132), (273, 272, 282, 283), (272, 271, 281, 282), (271, 270, 280, 281), (270, 269, 279, 280), (297, 298, 482, 481), (350, 351, 504, 503), (267, 266, 276, 277), (266, 265, 275, 276), (265, 264, 274, 275), (20, 244, 273, 133), (244, 245, 272, 273), (245, 246, 271, 272), (246, 247, 270, 271), (247, 248, 269, 270), (248, 249, 268, 269), (249, 250, 267, 268), (250, 251, 266, 267), (251, 252, 265, 266), (252, 253, 264, 265), (16, 224, 244, 20), (224, 225, 245, 244), (225, 226, 246, 245), (226, 227, 247, 246), (227, 228, 248, 247), (228, 229, 249, 248), (229, 230, 250, 249), (230, 231, 251, 250), (231, 232, 252, 251), (232, 233, 253, 252), (124, 363, 263, 22), (363, 362, 262, 263), (362, 361, 261, 262), (361, 360, 260, 261), (360, 359, 259, 260), (359, 358, 258, 259), (358, 357, 257, 258), (357, 356, 256, 257), (356, 355, 255, 256), (355, 354, 254, 255), (12, 204, 224, 16), (204, 205, 225, 224), (205, 206, 226, 225), (206, 207, 227, 226), (207, 208, 228, 227), (208, 209, 229, 228), (209, 210, 230, 229), (210, 211, 231, 230), (211, 212, 232, 231), (212, 213, 233, 232), (15, 214, 234, 19), (214, 215, 235, 234), (215, 216, 236, 235), (216, 217, 237, 236), (217, 218, 238, 237), (218, 219, 239, 238), (219, 220, 240, 239), (220, 221, 241, 240), (221, 222, 242, 241), (222, 223, 243, 242), (19, 234, 254, 23), (234, 235, 255, 254), (235, 236, 256, 255), (236, 237, 257, 256), (237, 238, 258, 257), (238, 239, 259, 258), (239, 240, 260, 259), (240, 241, 261, 260), (241, 242, 262, 261), (242, 243, 263, 262), (8, 184, 204, 12), (184, 185, 205, 204), (185, 186, 206, 205), (186, 187, 207, 206), (187, 188, 208, 207), (188, 189, 209, 208), (189, 190, 210, 209), (190, 191, 211, 210), (191, 192, 212, 211), (192, 193, 213, 212), (11, 194, 214, 15), (194, 195, 215, 214), (195, 196, 216, 215), (196, 197, 217, 216), (197, 198, 218, 217), (198, 199, 219, 218), (199, 200, 220, 219), (200, 201, 221, 220), (201, 202, 222, 221), (202, 203, 223, 222), (4, 164, 184, 8), (164, 165, 185, 184), (165, 166, 186, 185), (166, 167, 187, 186), (167, 168, 188, 187), (168, 169, 189, 188), (169, 170, 190, 189), (170, 171, 191, 190), (171, 172, 192, 191), (172, 173, 193, 192), (0, 144, 164, 4), (144, 145, 165, 164), (145, 146, 166, 165), (146, 147, 167, 166), (147, 148, 168, 167), (148, 149, 169, 168), (149, 150, 170, 169), (150, 151, 171, 170), (151, 152, 172, 171), (152, 153, 173, 172), (3, 154, 174, 7), (154, 155, 175, 174), (155, 156, 176, 175), (156, 157, 177, 176), (157, 158, 178, 177), (158, 159, 179, 178), (159, 160, 180, 179), (160, 161, 181, 180), (161, 162, 182, 181), (162, 163, 183, 182), (7, 174, 194, 11), (174, 175, 195, 194), (175, 176, 196, 195), (176, 177, 197, 196), (177, 178, 198, 197), (178, 179, 199, 198), (179, 180, 200, 199), (180, 181, 201, 200), (181, 182, 202, 201), (182, 183, 203, 202), (24, 2, 163, 454), (454, 163, 162, 455), (455, 162, 161, 456), (456, 161, 160, 457), (457, 160, 159, 458), (458, 159, 158, 459), (459, 158, 157, 460), (460, 157, 156, 461), (461, 156, 155, 462), (462, 155, 154, 463), (468, 467, 278, 508), (481, 482, 524, 523), (475, 481, 523, 516), (499, 500, 543, 542), (466, 465, 338, 288), (480, 479, 521, 522), (498, 497, 540, 541), (465, 464, 348, 338), (477, 478, 520, 519), (483, 476, 518, 525), (497, 496, 539, 540), (504, 498, 541, 548), (476, 477, 519, 518), (479, 484, 526, 521), (464, 469, 509, 348), (501, 505, 549, 544), (485, 480, 522, 527), (486, 488, 530, 528), (495, 494, 536, 537), (470, 466, 288, 511), (507, 502, 546, 551), (474, 475, 516, 515), (357, 358, 506, 505), (290, 291, 478, 477), (304, 305, 485, 484), (358, 359, 507, 506), (345, 346, 500, 499), (299, 289, 476, 483), (339, 329, 492, 496), (346, 347, 501, 500), (280, 279, 470, 471), (275, 285, 473, 467), (325, 315, 487, 489), (281, 280, 471, 472), (351, 341, 498, 504), (314, 324, 488, 486), (268, 267, 464, 465), (287, 297, 481, 475), (295, 294, 479, 480), (327, 337, 495, 490), (336, 335, 493, 494), (269, 268, 465, 466), (349, 350, 503, 502), (337, 336, 494, 495), (546, 545, 550, 551), (545, 544, 549, 550), (541, 540, 547, 548), (540, 539, 546, 547), (539, 538, 545, 546), (538, 537, 544, 545), (537, 536, 543, 544), (536, 535, 542, 543), (534, 533, 538, 539), (533, 532, 537, 538), (529, 528, 530, 531), (522, 521, 526, 527), (518, 517, 524, 525), (517, 516, 523, 524), (513, 512, 519, 520), (512, 511, 518, 519), (511, 510, 517, 518), (510, 509, 516, 517), (509, 508, 515, 516), (508, 278, 514, 515), (288, 338, 510, 511), (338, 348, 509, 510), (500, 501, 544, 543), (478, 472, 513, 520), (482, 483, 525, 524), (469, 468, 508, 509), (484, 485, 527, 526), (487, 486, 528, 529), (493, 499, 542, 535), (502, 503, 547, 546), (488, 489, 531, 530), (496, 492, 534, 539), (471, 470, 511, 512), (503, 504, 548, 547), (491, 490, 532, 533), (472, 471, 512, 513), (505, 506, 550, 549), (492, 491, 533, 534), (490, 495, 537, 532), (473, 474, 515, 514), (506, 507, 551, 550), (467, 473, 514, 278), (494, 493, 535, 536), (489, 487, 529, 531), (553, 554, 566, 565), (561, 555, 567, 573), (559, 558, 570, 571), (563, 562, 574, 575), (111, 112, 556, 555), (113, 133, 563, 557), (126, 125, 559, 560), (133, 132, 562, 563), (105, 106, 554, 553), (112, 113, 557, 556), (124, 104, 552, 558), (131, 111, 555, 561), (564, 565, 571, 570), (565, 566, 572, 571), (567, 568, 574, 573), (568, 569, 575, 574), (558, 552, 564, 570), (560, 559, 571, 572), (555, 556, 568, 567), (562, 561, 573, 574), (557, 563, 575, 569), (556, 557, 569, 568), (554, 560, 572, 566), (552, 553, 565, 564), (577, 579, 583, 581), (29, 49, 579, 577), (49, 48, 578, 579), (48, 28, 576, 578), (580, 581, 583, 582), (579, 578, 582, 583), (578, 576, 580, 582), (576, 577, 581, 580)])
me_plane.polygons.foreach_set('use_smooth', [True] * 582)
_uv = me_plane.uv_layers.new(name='UVMap')
_uv.uv.foreach_set('vector', [0.9091, 0.9091, 0.9091, 1.0, 1.0, 1.0, 1.0, 0.9091, 0.09091, 1.0, 0.0, 1.0, 0.0, 1.0, 0.09091, 1.0, 0.0, 0.09091, 0.0, 0.0, 0.0, 0.0, 0.0, 0.09091, 0.09091, 1.0, 0.0, 1.0, 0.0, 1.0, 0.09091, 1.0, 0.9091, 0.0, 1.0, 0.0, 1.0, 0.0, 0.9091, 0.0, 1.0, 0.9091, 1.0, 1.0, 1.0, 1.0, 1.0, 0.9091, 1.0, 0.9091, 1.0, 1.0, 1.0, 1.0, 1.0, 0.9091, 0.9091, 0.0, 1.0, 0.0, 1.0, 0.0, 0.9091, 0.0, 1.0, 0.9091, 1.0, 1.0, 1.0, 1.0, 1.0, 0.9091, 0.0, 0.09091, 0.0, 0.0, 0.0, 0.0, 0.0, 0.09091, 1.0, 0.9091, 1.0, 1.0, 1.0, 1.0, 1.0, 0.9091, 0.0, 0.09091, 0.0, 0.0, 0.0, 0.0, 0.0, 0.09091, 0.09091, 1.0, 0.0, 1.0, 0.0, 1.0, 0.09091, 1.0, 0.9091, 0.0, 1.0, 0.0, 1.0, 0.0, 0.9091, 0.0, 0.09091, 1.0, 0.0, 1.0, 0.0, 1.0, 0.09091, 1.0, 0.0, 0.09091, 0.0, 0.0, 0.0, 0.0, 0.0, 0.09091, 0.09091, 1.0, 0.0, 1.0, 0.0, 1.0, 0.09091, 1.0, 0.9091, 0.0, 1.0, 0.0, 1.0, 0.0, 0.9091, 0.0, 0.9091, 0.9091, 1.0, 0.9091, 1.0, 1.0, 0.9091, 1.0, 0.9091, 0.0, 1.0, 0.0, 1.0, 0.0, 0.9091, 0.0, 1.0, 0.9091, 1.0, 1.0, 1.0, 1.0, 1.0, 0.9091, 0.0, 0.09091, 0.0, 0.0, 0.0, 0.0, 0.0, 0.09091, 0.0, 1.0, 0.0, 0.9091, 0.0, 0.9091, 0.0, 1.0, 0.0, 0.7273, 0.0, 0.7273, 0.0, 0.7273, 0.0, 0.7273, 0.0, 0.9091, 0.0, 0.8182, 0.0, 0.8182, 0.0, 0.9091, 0.0, 0.7273, 0.0, 0.6364, 0.0, 0.6364, 0.0, 0.7273, 0.0, 0.6364, 0.0, 0.5455, 0.0, 0.5455, 0.0, 0.6364, 0.0, 0.5455, 0.0, 0.4545, 0.0, 0.4545, 0.0, 0.5455, 0.0, 0.4545, 0.0, 0.3636, 0.0, 0.3636, 0.0, 0.4545, 0.0, 0.3636, 0.0, 0.2727, 0.0, 0.2727, 0.0, 0.3636, 0.0, 0.1818, 0.0, 0.2727, 0.0, 0.2727, 0.0, 0.1818, 0.0, 0.8182, 0.0, 0.9091, 0.0, 0.9091, 0.0, 0.8182, 1.0, 0.0, 1.0, 0.09091, 1.0, 0.09091, 1.0, 0.0, 1.0, 0.09091, 1.0, 0.1818, 1.0, 0.1818, 1.0, 0.09091, 1.0, 0.1818, 1.0, 0.2727, 1.0, 0.2727, 1.0, 0.1818, 1.0, 0.2727, 1.0, 0.3636, 1.0, 0.3636, 1.0, 0.2727, 1.0, 0.3636, 1.0, 0.4545, 1.0, 0.4545, 1.0, 0.3636, 1.0, 0.4545, 1.0, 0.5455, 1.0, 0.5455, 1.0, 0.4545, 1.0, 0.5455, 1.0, 0.6364, 1.0, 0.6364, 1.0, 0.5455, 1.0, 0.6364, 1.0, 0.7273, 1.0, 0.7273, 1.0, 0.6364, 1.0, 0.7273, 1.0, 0.8182, 1.0, 0.8182, 1.0, 0.7273, 1.0, 0.8182, 1.0, 0.9091, 1.0, 0.9091, 1.0, 0.8182, 0.9091, 0.0, 1.0, 0.0, 1.0, 0.09091, 0.9091, 0.09091, 0.9091, 0.09091, 1.0, 0.09091, 1.0, 0.1818, 0.9091, 0.1818, 0.9091, 0.1818, 1.0, 0.1818, 1.0, 0.2727, 0.9091, 0.2727, 0.9091, 0.2727, 1.0, 0.2727, 1.0, 0.3636, 0.9091, 0.3636, 0.9091, 0.3636, 1.0, 0.3636, 1.0, 0.4545, 0.9091, 0.4545, 0.9091, 0.4545, 1.0, 0.4545, 1.0, 0.5455, 0.9091, 0.5455, 0.9091, 0.5455, 1.0, 0.5455, 1.0, 0.6364, 0.9091, 0.6364, 0.9091, 0.6364, 1.0, 0.6364, 1.0, 0.7273, 0.9091, 0.7273, 0.9091, 0.7273, 1.0, 0.7273, 1.0, 0.8182, 0.9091, 0.8182, 0.9091, 0.8182, 1.0, 0.8182, 1.0, 0.9091, 0.9091, 0.9091, 0.0, 1.0, 0.0, 0.9091, 0.0, 0.9091, 0.0, 1.0, 0.0, 0.9091, 0.0, 0.8182, 0.0, 0.8182, 0.0, 0.9091, 0.0, 0.8182, 0.0, 0.7273, 0.0, 0.7273, 0.0, 0.8182, 0.0, 0.7273, 0.0, 0.6364, 0.0, 0.6364, 0.0, 0.7273, 0.0, 0.6364, 0.0, 0.5455, 0.0, 0.5455, 0.0, 0.6364, 0.0, 0.5455, 0.0, 0.4545, 0.0, 0.4545, 0.0, 0.5455, 0.0, 0.4545, 0.0, 0.3636, 0.0, 0.3636, 0.0, 0.4545, 0.0, 0.3636, 0.0, 0.2727, 0.0, 0.2727, 0.0, 0.3636, 0.0, 0.2727, 0.0, 0.1818, 0.0, 0.1818, 0.0, 0.2727, 0.0, 0.1818, 0.0, 0.09091, 0.0, 0.09091, 0.0, 0.1818, 0.0, 1.0, 0.0, 0.9091, 0.0, 0.9091, 0.0, 1.0, 0.0, 0.9091, 0.0, 0.8182, 0.0, 0.8182, 0.0, 0.9091, 0.0, 0.8182, 0.0, 0.7273, 0.0, 0.7273, 0.0, 0.8182, 0.0, 0.7273, 0.0, 0.6364, 0.0, 0.6364, 0.0, 0.7273, 0.0, 0.6364, 0.0, 0.5455, 0.0, 0.5455, 0.0, 0.6364, 0.0, 0.5455, 0.0, 0.4545, 0.0, 0.4545, 0.0, 0.5455, 0.0, 0.4545, 0.0, 0.3636, 0.0, 0.3636, 0.0, 0.4545, 0.0, 0.3636, 0.0, 0.2727, 0.0, 0.2727, 0.0, 0.3636, 0.0, 0.2727, 0.0, 0.1818, 0.0, 0.1818, 0.0, 0.2727, 0.0, 0.1818, 0.0, 0.09091, 0.0, 0.09091, 0.0, 0.1818, 1.0, 0.0, 1.0, 0.09091, 1.0, 0.09091, 1.0, 0.0, 1.0, 0.09091, 1.0, 0.1818, 1.0, 0.1818, 1.0, 0.09091, 1.0, 0.1818, 1.0, 0.2727, 1.0, 0.2727, 1.0, 0.1818, 1.0, 0.2727, 1.0, 0.3636, 1.0, 0.3636, 1.0, 0.2727, 1.0, 0.3636, 1.0, 0.4545, 1.0, 0.4545, 1.0, 0.3636, 1.0, 0.4545, 1.0, 0.5455, 1.0, 0.5455, 1.0, 0.4545, 1.0, 0.5455, 1.0, 0.6364, 1.0, 0.6364, 1.0, 0.5455, 1.0, 0.6364, 1.0, 0.7273, 1.0, 0.7273, 1.0, 0.6364, 1.0, 0.7273, 1.0, 0.8182, 1.0, 0.8182, 1.0, 0.7273, 1.0, 0.8182, 1.0, 0.9091, 1.0, 0.9091, 1.0, 0.8182, 0.0, 1.0, 0.0, 0.9091, 0.0, 0.9091, 0.0, 1.0, 0.0, 0.9091, 0.0, 0.8182, 0.0, 0.8182, 0.0, 0.9091, 0.0, 0.8182, 0.0, 0.7273, 0.0, 0.7273, 0.0, 0.8182, 0.0, 0.7273, 0.0, 0.6364, 0.0, 0.6364, 0.0, 0.7273, 0.0, 0.6364, 0.0, 0.5455, 0.0, 0.5455, 0.0, 0.6364, 0.0, 0.5455, 0.0, 0.4545, 0.0, 0.4545, 0.0, 0.5455, 0.0, 0.4545, 0.0, 0.3636, 0.0, 0.3636, 0.0, 0.4545, 0.0, 0.3636, 0.0, 0.2727, 0.0, 0.2727, 0.0, 0.3636, 0.0, 0.2727, 0.0, 0.1818, 0.0, 0.1818, 0.0, 0.2727, 0.0, 0.1818, 0.0, 0.09091, 0.0, 0.09091, 0.0, 0.1818, 1.0, 0.0, 1.0, 0.09091, 1.0, 0.09091, 1.0, 0.0, 1.0, 0.09091, 1.0, 0.1818, 1.0, 0.1818, 1.0, 0.09091, 1.0, 0.1818, 1.0, 0.2727, 1.0, 0.2727, 1.0, 0.1818, 1.0, 0.2727, 1.0, 0.3636, 1.0, 0.3636, 1.0, 0.2727, 1.0, 0.3636, 1.0, 0.4545, 1.0, 0.4545, 1.0, 0.3636, 1.0, 0.4545, 1.0, 0.5455, 1.0, 0.5455, 1.0, 0.4545, 1.0, 0.5455, 1.0, 0.6364, 1.0, 0.6364, 1.0, 0.5455, 1.0, 0.6364, 1.0, 0.7273, 1.0, 0.7273, 1.0, 0.6364, 1.0, 0.7273, 1.0, 0.8182, 1.0, 0.8182, 1.0, 0.7273, 1.0, 0.8182, 1.0, 0.9091, 1.0, 0.9091, 1.0, 0.8182, 1.0, 0.0, 1.0, 0.09091, 1.0, 0.09091, 1.0, 0.0, 1.0, 0.09091, 1.0, 0.1818, 1.0, 0.1818, 1.0, 0.09091, 1.0, 0.1818, 1.0, 0.2727, 1.0, 0.2727, 1.0, 0.1818, 1.0, 0.2727, 1.0, 0.3636, 1.0, 0.3636, 1.0, 0.2727, 1.0, 0.3636, 1.0, 0.4545, 1.0, 0.4545, 1.0, 0.3636, 1.0, 0.4545, 1.0, 0.5455, 1.0, 0.5455, 1.0, 0.4545, 1.0, 0.5455, 1.0, 0.6364, 1.0, 0.6364, 1.0, 0.5455, 1.0, 0.6364, 1.0, 0.7273, 1.0, 0.7273, 1.0, 0.6364, 1.0, 0.7273, 1.0, 0.8182, 1.0, 0.8182, 1.0, 0.7273, 1.0, 0.8182, 1.0, 0.9091, 1.0, 0.9091, 1.0, 0.8182, 1.0, 0.0, 1.0, 0.09091, 1.0, 0.09091, 1.0, 0.0, 1.0, 0.09091, 1.0, 0.1818, 1.0, 0.1818, 1.0, 0.09091, 1.0, 0.1818, 1.0, 0.2727, 1.0, 0.2727, 1.0, 0.1818, 1.0, 0.2727, 1.0, 0.3636, 1.0, 0.3636, 1.0, 0.2727, 1.0, 0.3636, 1.0, 0.4545, 1.0, 0.4545, 1.0, 0.3636, 1.0, 0.4545, 1.0, 0.5455, 1.0, 0.5455, 1.0, 0.4545, 1.0, 0.5455, 1.0, 0.6364, 1.0, 0.6364, 1.0, 0.5455, 1.0, 0.6364, 1.0, 0.7273, 1.0, 0.7273, 1.0, 0.6364, 1.0, 0.7273, 1.0, 0.8182, 1.0, 0.8182, 1.0, 0.7273, 1.0, 0.8182, 1.0, 0.9091, 1.0, 0.9091, 1.0, 0.8182, 0.0, 1.0, 0.0, 0.9091, 0.0, 0.9091, 0.0, 1.0, 0.0, 0.9091, 0.0, 0.8182, 0.0, 0.8182, 0.0, 0.9091, 0.0, 0.8182, 0.0, 0.7273, 0.0, 0.7273, 0.0, 0.8182, 0.0, 0.7273, 0.0, 0.6364, 0.0, 0.6364, 0.0, 0.7273, 0.0, 0.6364, 0.0, 0.5455, 0.0, 0.5455, 0.0, 0.6364, 0.0, 0.5455, 0.0, 0.4545, 0.0, 0.4545, 0.0, 0.5455, 0.0, 0.4545, 0.0, 0.3636, 0.0, 0.3636, 0.0, 0.4545, 0.0, 0.3636, 0.0, 0.2727, 0.0, 0.2727, 0.0, 0.3636, 0.0, 0.2727, 0.0, 0.1818, 0.0, 0.1818, 0.0, 0.2727, 0.0, 0.1818, 0.0, 0.09091, 0.0, 0.09091, 0.0, 0.1818, 0.9091, 0.0, 0.9091, 0.09091, 1.0, 0.09091, 1.0, 0.0, 0.9091, 0.09091, 0.9091, 0.1818, 1.0, 0.1818, 1.0, 0.09091, 0.9091, 0.1818, 0.9091, 0.2727, 1.0, 0.2727, 1.0, 0.1818, 0.9091, 0.2727, 0.9091, 0.3636, 1.0, 0.3636, 1.0, 0.2727, 0.9091, 0.3636, 0.9091, 0.4545, 1.0, 0.4545, 1.0, 0.3636, 0.9091, 0.4545, 0.9091, 0.5455, 1.0, 0.5455, 1.0, 0.4545, 0.9091, 0.5455, 0.9091, 0.6364, 1.0, 0.6364, 1.0, 0.5455, 0.9091, 0.6364, 0.9091, 0.7273, 1.0, 0.7273, 1.0, 0.6364, 0.9091, 0.7273, 0.9091, 0.8182, 1.0, 0.8182, 1.0, 0.7273, 0.9091, 0.8182, 0.9091, 0.9091, 1.0, 0.9091, 1.0, 0.8182, 0.0, 0.8182, 0.0, 0.9091, 0.09091, 0.9091, 0.09091, 0.8182, 0.09091, 0.8182, 0.09091, 0.9091, 0.1818, 0.9091, 0.1818, 0.8182, 0.1818, 0.8182, 0.1818, 0.9091, 0.2727, 0.9091, 0.2727, 0.8182, 0.2727, 0.8182, 0.2727, 0.9091, 0.3636, 0.9091, 0.3636, 0.8182, 0.3636, 0.8182, 0.3636, 0.9091, 0.4545, 0.9091, 0.4545, 0.8182, 0.4545, 0.8182, 0.4545, 0.9091, 0.5455, 0.9091, 0.5455, 0.8182, 0.5455, 0.8182, 0.5455, 0.9091, 0.6364, 0.9091, 0.6364, 0.8182, 0.6364, 0.8182, 0.6364, 0.9091, 0.7273, 0.9091, 0.7273, 0.8182, 0.7273, 0.8182, 0.7273, 0.9091, 0.8182, 0.9091, 0.8182, 0.8182, 0.8182, 0.8182, 0.8182, 0.9091, 0.9091, 0.9091, 0.9091, 0.8182, 0.0, 0.7273, 0.0, 0.8182, 0.09091, 0.8182, 0.09091, 0.7273, 0.09091, 0.7273, 0.09091, 0.8182, 0.1818, 0.8182, 0.1818, 0.7273, 0.1818, 0.7273, 0.1818, 0.8182, 0.2727, 0.8182, 0.2727, 0.7273, 0.2727, 0.7273, 0.2727, 0.8182, 0.3636, 0.8182, 0.3636, 0.7273, 0.3636, 0.7273, 0.3636, 0.8182, 0.4545, 0.8182, 0.4545, 0.7273, 0.4545, 0.7273, 0.4545, 0.8182, 0.5455, 0.8182, 0.5455, 0.7273, 0.5455, 0.7273, 0.5455, 0.8182, 0.6364, 0.8182, 0.6364, 0.7273, 0.6364, 0.7273, 0.6364, 0.8182, 0.7273, 0.8182, 0.7273, 0.7273, 0.7273, 0.7273, 0.7273, 0.8182, 0.8182, 0.8182, 0.8182, 0.7273, 0.8182, 0.7273, 0.8182, 0.8182, 0.9091, 0.8182, 0.9091, 0.7273, 0.0, 0.6364, 0.0, 0.7273, 0.09091, 0.7273, 0.09091, 0.6364, 0.09091, 0.6364, 0.09091, 0.7273, 0.1818, 0.7273, 0.1818, 0.6364, 0.1818, 0.6364, 0.1818, 0.7273, 0.2727, 0.7273, 0.2727, 0.6364, 0.2727, 0.6364, 0.2727, 0.7273, 0.3636, 0.7273, 0.3636, 0.6364, 0.3636, 0.6364, 0.3636, 0.7273, 0.4545, 0.7273, 0.4545, 0.6364, 0.4545, 0.6364, 0.4545, 0.7273, 0.5455, 0.7273, 0.5455, 0.6364, 0.5455, 0.6364, 0.5455, 0.7273, 0.6364, 0.7273, 0.6364, 0.6364, 0.6364, 0.6364, 0.6364, 0.7273, 0.7273, 0.7273, 0.7273, 0.6364, 0.7273, 0.6364, 0.7273, 0.7273, 0.8182, 0.7273, 0.8182, 0.6364, 0.8182, 0.6364, 0.8182, 0.7273, 0.9091, 0.7273, 0.9091, 0.6364, 0.0, 0.5455, 0.0, 0.6364, 0.09091, 0.6364, 0.09091, 0.5455, 0.09091, 0.5455, 0.09091, 0.6364, 0.1818, 0.6364, 0.1818, 0.5455, 0.1818, 0.5455, 0.1818, 0.6364, 0.2727, 0.6364, 0.2727, 0.5455, 0.2727, 0.5455, 0.2727, 0.6364, 0.3636, 0.6364, 0.3636, 0.5455, 0.3636, 0.5455, 0.3636, 0.6364, 0.4545, 0.6364, 0.4545, 0.5455, 0.4545, 0.5455, 0.4545, 0.6364, 0.5455, 0.6364, 0.5455, 0.5455, 0.5455, 0.5455, 0.5455, 0.6364, 0.6364, 0.6364, 0.6364, 0.5455, 0.6364, 0.5455, 0.6364, 0.6364, 0.7273, 0.6364, 0.7273, 0.5455, 0.7273, 0.5455, 0.7273, 0.6364, 0.8182, 0.6364, 0.8182, 0.5455, 0.8182, 0.5455, 0.8182, 0.6364, 0.9091, 0.6364, 0.9091, 0.5455, 0.0, 0.4545, 0.0, 0.5455, 0.09091, 0.5455, 0.09091, 0.4545, 0.09091, 0.4545, 0.09091, 0.5455, 0.1818, 0.5455, 0.1818, 0.4545, 0.1818, 0.4545, 0.1818, 0.5455, 0.2727, 0.5455, 0.2727, 0.4545, 0.2727, 0.4545, 0.2727, 0.5455, 0.3636, 0.5455, 0.3636, 0.4545, 0.3636, 0.4545, 0.3636, 0.5455, 0.4545, 0.5455, 0.4545, 0.4545, 0.4545, 0.4545, 0.4545, 0.5455, 0.5455, 0.5455, 0.5455, 0.4545, 0.5455, 0.4545, 0.5455, 0.5455, 0.6364, 0.5455, 0.6364, 0.4545, 0.6364, 0.4545, 0.6364, 0.5455, 0.7273, 0.5455, 0.7273, 0.4545, 0.7273, 0.4545, 0.7273, 0.5455, 0.8182, 0.5455, 0.8182, 0.4545, 0.8182, 0.4545, 0.8182, 0.5455, 0.9091, 0.5455, 0.9091, 0.4545, 0.0, 0.3636, 0.0, 0.4545, 0.09091, 0.4545, 0.09091, 0.3636, 0.09091, 0.3636, 0.09091, 0.4545, 0.1818, 0.4545, 0.1818, 0.3636, 0.1818, 0.3636, 0.1818, 0.4545, 0.2727, 0.4545, 0.2727, 0.3636, 0.2727, 0.3636, 0.2727, 0.4545, 0.3636, 0.4545, 0.3636, 0.3636, 0.3636, 0.3636, 0.3636, 0.4545, 0.4545, 0.4545, 0.4545, 0.3636, 0.4545, 0.3636, 0.4545, 0.4545, 0.5455, 0.4545, 0.5455, 0.3636, 0.5455, 0.3636, 0.5455, 0.4545, 0.6364, 0.4545, 0.6364, 0.3636, 0.6364, 0.3636, 0.6364, 0.4545, 0.7273, 0.4545, 0.7273, 0.3636, 0.7273, 0.3636, 0.7273, 0.4545, 0.8182, 0.4545, 0.8182, 0.3636, 0.8182, 0.3636, 0.8182, 0.4545, 0.9091, 0.4545, 0.9091, 0.3636, 0.0, 0.2727, 0.0, 0.3636, 0.09091, 0.3636, 0.09091, 0.2727, 0.09091, 0.2727, 0.09091, 0.3636, 0.1818, 0.3636, 0.1818, 0.2727, 0.1818, 0.2727, 0.1818, 0.3636, 0.2727, 0.3636, 0.2727, 0.2727, 0.2727, 0.2727, 0.2727, 0.3636, 0.3636, 0.3636, 0.3636, 0.2727, 0.3636, 0.2727, 0.3636, 0.3636, 0.4545, 0.3636, 0.4545, 0.2727, 0.4545, 0.2727, 0.4545, 0.3636, 0.5455, 0.3636, 0.5455, 0.2727, 0.5455, 0.2727, 0.5455, 0.3636, 0.6364, 0.3636, 0.6364, 0.2727, 0.6364, 0.2727, 0.6364, 0.3636, 0.7273, 0.3636, 0.7273, 0.2727, 0.7273, 0.2727, 0.7273, 0.3636, 0.8182, 0.3636, 0.8182, 0.2727, 0.8182, 0.2727, 0.8182, 0.3636, 0.9091, 0.3636, 0.9091, 0.2727, 0.0, 0.1818, 0.0, 0.2727, 0.09091, 0.2727, 0.09091, 0.1818, 0.09091, 0.1818, 0.09091, 0.2727, 0.1818, 0.2727, 0.1818, 0.1818, 0.1818, 0.1818, 0.1818, 0.2727, 0.2727, 0.2727, 0.2727, 0.1818, 0.2727, 0.1818, 0.2727, 0.2727, 0.3636, 0.2727, 0.3636, 0.1818, 0.3636, 0.1818, 0.3636, 0.2727, 0.4545, 0.2727, 0.4545, 0.1818, 0.4545, 0.1818, 0.4545, 0.2727, 0.5455, 0.2727, 0.5455, 0.1818, 0.5455, 0.1818, 0.5455, 0.2727, 0.6364, 0.2727, 0.6364, 0.1818, 0.6364, 0.1818, 0.6364, 0.2727, 0.7273, 0.2727, 0.7273, 0.1818, 0.7273, 0.1818, 0.7273, 0.2727, 0.8182, 0.2727, 0.8182, 0.1818, 0.8182, 0.1818, 0.8182, 0.2727, 0.9091, 0.2727, 0.9091, 0.1818, 0.0, 0.09091, 0.0, 0.1818, 0.09091, 0.1818, 0.09091, 0.09091, 0.09091, 0.09091, 0.09091, 0.1818, 0.1818, 0.1818, 0.1818, 0.09091, 0.1818, 0.09091, 0.1818, 0.1818, 0.2727, 0.1818, 0.2727, 0.09091, 0.2727, 0.09091, 0.2727, 0.1818, 0.3636, 0.1818, 0.3636, 0.09091, 0.3636, 0.09091, 0.3636, 0.1818, 0.4545, 0.1818, 0.4545, 0.09091, 0.4545, 0.09091, 0.4545, 0.1818, 0.5455, 0.1818, 0.5455, 0.09091, 0.5455, 0.09091, 0.5455, 0.1818, 0.6364, 0.1818, 0.6364, 0.09091, 0.6364, 0.09091, 0.6364, 0.1818, 0.7273, 0.1818, 0.7273, 0.09091, 0.7273, 0.09091, 0.7273, 0.1818, 0.8182, 0.1818, 0.8182, 0.09091, 0.8182, 0.09091, 0.8182, 0.1818, 0.9091, 0.1818, 0.9091, 0.09091, 0.0, 0.0, 0.0, 0.09091, 0.09091, 0.09091, 0.09091, 0.0, 0.09091, 0.0, 0.09091, 0.09091, 0.1818, 0.09091, 0.1818, 0.0, 0.1818, 0.0, 0.1818, 0.09091, 0.2727, 0.09091, 0.2727, 0.0, 0.2727, 0.0, 0.2727, 0.09091, 0.3636, 0.09091, 0.3636, 0.0, 0.3636, 0.0, 0.3636, 0.09091, 0.4545, 0.09091, 0.4545, 0.0, 0.4545, 0.0, 0.4545, 0.09091, 0.5455, 0.09091, 0.5455, 0.0, 0.5455, 0.0, 0.5455, 0.09091, 0.6364, 0.09091, 0.6364, 0.0, 0.6364, 0.0, 0.6364, 0.09091, 0.7273, 0.09091, 0.7273, 0.0, 0.7273, 0.0, 0.7273, 0.09091, 0.8182, 0.09091, 0.8182, 0.0, 0.8182, 0.0, 0.8182, 0.09091, 0.9091, 0.09091, 0.9091, 0.0, 0.0, 0.8182, 0.09091, 0.8182, 0.09091, 0.9091, 0.0, 0.9091, 0.09091, 0.8182, 0.1818, 0.8182, 0.1818, 0.9091, 0.09091, 0.9091, 0.1818, 0.8182, 0.2727, 0.8182, 0.2727, 0.9091, 0.1818, 0.9091, 0.2727, 0.8182, 0.3636, 0.8182, 0.3636, 0.9091, 0.2727, 0.9091, 0.3636, 0.8182, 0.4545, 0.8182, 0.4545, 0.9091, 0.3636, 0.9091, 0.6364, 0.1818, 0.7273, 0.1818, 0.7273, 0.1818, 0.6364, 0.1818, 0.4545, 0.2727, 0.3636, 0.2727, 0.3636, 0.2727, 0.4545, 0.2727, 0.6364, 0.8182, 0.7273, 0.8182, 0.7273, 0.9091, 0.6364, 0.9091, 0.7273, 0.8182, 0.8182, 0.8182, 0.8182, 0.9091, 0.7273, 0.9091, 0.8182, 0.8182, 0.9091, 0.8182, 0.9091, 0.9091, 0.8182, 0.9091, 0.0, 0.7273, 0.09091, 0.7273, 0.09091, 0.8182, 0.0, 0.8182, 0.09091, 0.7273, 0.1818, 0.7273, 0.1818, 0.8182, 0.09091, 0.8182, 0.1818, 0.7273, 0.2727, 0.7273, 0.2727, 0.8182, 0.1818, 0.8182, 0.7273, 0.1818, 0.8182, 0.1818, 0.8182, 0.1818, 0.7273, 0.1818, 0.4545, 0.6364, 0.5455, 0.6364, 0.5455, 0.6364, 0.4545, 0.6364, 0.6364, 0.8182, 0.6364, 0.9091, 0.6364, 0.9091, 0.6364, 0.8182, 0.8182, 0.5455, 0.9091, 0.5455, 0.9091, 0.5455, 0.8182, 0.5455, 0.6364, 0.09091, 0.6364, 0.1818, 0.6364, 0.1818, 0.6364, 0.09091, 0.9091, 0.3636, 0.9091, 0.4545, 0.9091, 0.4545, 0.9091, 0.3636, 0.8182, 0.7273, 0.9091, 0.7273, 0.9091, 0.8182, 0.8182, 0.8182, 0.0, 0.6364, 0.09091, 0.6364, 0.09091, 0.7273, 0.0, 0.7273, 0.09091, 0.6364, 0.1818, 0.6364, 0.1818, 0.7273, 0.09091, 0.7273, 0.1818, 0.6364, 0.2727, 0.6364, 0.2727, 0.7273, 0.1818, 0.7273, 0.2727, 0.6364, 0.3636, 0.6364, 0.3636, 0.7273, 0.2727, 0.7273, 0.3636, 0.6364, 0.4545, 0.6364, 0.4545, 0.7273, 0.3636, 0.7273, 0.5455, 0.6364, 0.6364, 0.6364, 0.6364, 0.6364, 0.5455, 0.6364, 0.2727, 0.2727, 0.2727, 0.1818, 0.2727, 0.1818, 0.2727, 0.2727, 0.6364, 0.6364, 0.7273, 0.6364, 0.7273, 0.7273, 0.6364, 0.7273, 0.7273, 0.6364, 0.8182, 0.6364, 0.8182, 0.7273, 0.7273, 0.7273, 0.8182, 0.6364, 0.9091, 0.6364, 0.9091, 0.7273, 0.8182, 0.7273, 0.0, 0.5455, 0.09091, 0.5455, 0.09091, 0.6364, 0.0, 0.6364, 0.09091, 0.5455, 0.1818, 0.5455, 0.1818, 0.6364, 0.09091, 0.6364, 0.1818, 0.5455, 0.2727, 0.5455, 0.2727, 0.6364, 0.1818, 0.6364, 0.2727, 0.5455, 0.3636, 0.5455, 0.3636, 0.6364, 0.2727, 0.6364, 0.3636, 0.5455, 0.4545, 0.5455, 0.4545, 0.6364, 0.3636, 0.6364, 0.4545, 0.5455, 0.5455, 0.5455, 0.5455, 0.6364, 0.4545, 0.6364, 0.5455, 0.5455, 0.6364, 0.5455, 0.6364, 0.6364, 0.5455, 0.6364, 0.6364, 0.5455, 0.7273, 0.5455, 0.7273, 0.6364, 0.6364, 0.6364, 0.7273, 0.5455, 0.8182, 0.5455, 0.8182, 0.6364, 0.7273, 0.6364, 0.2727, 0.7273, 0.3636, 0.7273, 0.3636, 0.7273, 0.2727, 0.7273, 0.0, 0.4545, 0.09091, 0.4545, 0.09091, 0.5455, 0.0, 0.5455, 0.09091, 0.4545, 0.1818, 0.4545, 0.1818, 0.5455, 0.09091, 0.5455, 0.1818, 0.4545, 0.2727, 0.4545, 0.2727, 0.5455, 0.1818, 0.5455, 0.2727, 0.4545, 0.3636, 0.4545, 0.3636, 0.5455, 0.2727, 0.5455, 0.3636, 0.4545, 0.4545, 0.4545, 0.4545, 0.5455, 0.3636, 0.5455, 0.4545, 0.4545, 0.5455, 0.4545, 0.5455, 0.5455, 0.4545, 0.5455, 0.5455, 0.4545, 0.6364, 0.4545, 0.6364, 0.5455, 0.5455, 0.5455, 0.6364, 0.4545, 0.7273, 0.4545, 0.7273, 0.5455, 0.6364, 0.5455, 0.7273, 0.4545, 0.8182, 0.4545, 0.8182, 0.5455, 0.7273, 0.5455, 0.8182, 0.4545, 0.9091, 0.4545, 0.9091, 0.5455, 0.8182, 0.5455, 0.0, 0.3636, 0.09091, 0.3636, 0.09091, 0.4545, 0.0, 0.4545, 0.09091, 0.3636, 0.1818, 0.3636, 0.1818, 0.4545, 0.09091, 0.4545, 0.1818, 0.3636, 0.2727, 0.3636, 0.2727, 0.4545, 0.1818, 0.4545, 0.2727, 0.3636, 0.3636, 0.3636, 0.3636, 0.4545, 0.2727, 0.4545, 0.3636, 0.3636, 0.4545, 0.3636, 0.4545, 0.4545, 0.3636, 0.4545, 0.4545, 0.3636, 0.5455, 0.3636, 0.5455, 0.4545, 0.4545, 0.4545, 0.5455, 0.3636, 0.6364, 0.3636, 0.6364, 0.4545, 0.5455, 0.4545, 0.6364, 0.3636, 0.7273, 0.3636, 0.7273, 0.4545, 0.6364, 0.4545, 0.7273, 0.3636, 0.8182, 0.3636, 0.8182, 0.4545, 0.7273, 0.4545, 0.8182, 0.7273, 0.8182, 0.8182, 0.8182, 0.8182, 0.8182, 0.7273, 0.0, 0.2727, 0.09091, 0.2727, 0.09091, 0.3636, 0.0, 0.3636, 0.09091, 0.2727, 0.1818, 0.2727, 0.1818, 0.3636, 0.09091, 0.3636, 0.1818, 0.2727, 0.2727, 0.2727, 0.2727, 0.3636, 0.1818, 0.3636, 0.2727, 0.2727, 0.3636, 0.2727, 0.3636, 0.3636, 0.2727, 0.3636, 0.3636, 0.2727, 0.4545, 0.2727, 0.4545, 0.3636, 0.3636, 0.3636, 0.7273, 0.2727, 0.6364, 0.2727, 0.6364, 0.2727, 0.7273, 0.2727, 0.8182, 0.4545, 0.8182, 0.3636, 0.8182, 0.3636, 0.8182, 0.4545, 0.6364, 0.2727, 0.7273, 0.2727, 0.7273, 0.3636, 0.6364, 0.3636, 0.7273, 0.2727, 0.8182, 0.2727, 0.8182, 0.3636, 0.7273, 0.3636, 0.8182, 0.2727, 0.9091, 0.2727, 0.9091, 0.3636, 0.8182, 0.3636, 0.0, 0.1818, 0.09091, 0.1818, 0.09091, 0.2727, 0.0, 0.2727, 0.09091, 0.1818, 0.1818, 0.1818, 0.1818, 0.2727, 0.09091, 0.2727, 0.1818, 0.1818, 0.2727, 0.1818, 0.2727, 0.2727, 0.1818, 0.2727, 0.4545, 0.9091, 0.4545, 0.8182, 0.4545, 0.8182, 0.4545, 0.9091, 0.3636, 0.7273, 0.4545, 0.7273, 0.4545, 0.7273, 0.3636, 0.7273, 0.4545, 0.1818, 0.4545, 0.09091, 0.4545, 0.09091, 0.4545, 0.1818, 0.8182, 0.2727, 0.7273, 0.2727, 0.7273, 0.2727, 0.8182, 0.2727, 0.5455, 0.3636, 0.4545, 0.3636, 0.4545, 0.3636, 0.5455, 0.3636, 0.9091, 0.6364, 0.8182, 0.6364, 0.8182, 0.6364, 0.9091, 0.6364, 0.8182, 0.1818, 0.9091, 0.1818, 0.9091, 0.2727, 0.8182, 0.2727, 0.0, 0.09091, 0.09091, 0.09091, 0.09091, 0.1818, 0.0, 0.1818, 0.09091, 0.09091, 0.1818, 0.09091, 0.1818, 0.1818, 0.09091, 0.1818, 0.1818, 0.09091, 0.2727, 0.09091, 0.2727, 0.1818, 0.1818, 0.1818, 0.2727, 0.09091, 0.3636, 0.09091, 0.3636, 0.1818, 0.2727, 0.1818, 0.3636, 0.09091, 0.4545, 0.09091, 0.4545, 0.1818, 0.3636, 0.1818, 0.6364, 0.3636, 0.5455, 0.3636, 0.5455, 0.3636, 0.6364, 0.3636, 0.3636, 0.8182, 0.2727, 0.8182, 0.2727, 0.8182, 0.3636, 0.8182, 0.6364, 0.09091, 0.7273, 0.09091, 0.7273, 0.1818, 0.6364, 0.1818, 0.7273, 0.09091, 0.8182, 0.09091, 0.8182, 0.1818, 0.7273, 0.1818, 0.8182, 0.09091, 0.9091, 0.09091, 0.9091, 0.1818, 0.8182, 0.1818, 0.0, 0.0, 0.09091, 0.0, 0.09091, 0.09091, 0.0, 0.09091, 0.09091, 0.0, 0.1818, 0.0, 0.1818, 0.09091, 0.09091, 0.09091, 0.1818, 0.0, 0.2727, 0.0, 0.2727, 0.09091, 0.1818, 0.09091, 0.2727, 0.0, 0.3636, 0.0, 0.3636, 0.09091, 0.2727, 0.09091, 0.3636, 0.0, 0.4545, 0.0, 0.4545, 0.09091, 0.3636, 0.09091, 0.4545, 0.0, 0.5455, 0.0, 0.5455, 0.09091, 0.4545, 0.09091, 0.5455, 0.0, 0.6364, 0.0, 0.6364, 0.09091, 0.5455, 0.09091, 0.6364, 0.0, 0.7273, 0.0, 0.7273, 0.09091, 0.6364, 0.09091, 0.7273, 0.0, 0.8182, 0.0, 0.8182, 0.09091, 0.7273, 0.09091, 0.8182, 0.0, 0.9091, 0.0, 0.9091, 0.09091, 0.8182, 0.09091, 0.0, 0.0, 0.09091, 0.0, 0.09091, 0.0, 0.0, 0.0, 0.09091, 0.0, 0.1818, 0.0, 0.1818, 0.0, 0.09091, 0.0, 0.1818, 0.0, 0.2727, 0.0, 0.2727, 0.0, 0.1818, 0.0, 0.2727, 0.0, 0.3636, 0.0, 0.3636, 0.0, 0.2727, 0.0, 0.3636, 0.0, 0.4545, 0.0, 0.4545, 0.0, 0.3636, 0.0, 0.4545, 0.0, 0.5455, 0.0, 0.5455, 0.0, 0.4545, 0.0, 0.5455, 0.0, 0.6364, 0.0, 0.6364, 0.0, 0.5455, 0.0, 0.6364, 0.0, 0.7273, 0.0, 0.7273, 0.0, 0.6364, 0.0, 0.7273, 0.0, 0.8182, 0.0, 0.8182, 0.0, 0.7273, 0.0, 0.8182, 0.0, 0.9091, 0.0, 0.9091, 0.0, 0.8182, 0.0, 0.0, 0.9091, 0.09091, 0.9091, 0.09091, 1.0, 0.0, 1.0, 0.09091, 0.9091, 0.1818, 0.9091, 0.1818, 1.0, 0.09091, 1.0, 0.1818, 0.9091, 0.2727, 0.9091, 0.2727, 1.0, 0.1818, 1.0, 0.2727, 0.9091, 0.3636, 0.9091, 0.3636, 1.0, 0.2727, 1.0, 0.3636, 0.9091, 0.4545, 0.9091, 0.4545, 1.0, 0.3636, 1.0, 0.4545, 0.9091, 0.5455, 0.9091, 0.5455, 1.0, 0.4545, 1.0, 0.5455, 0.9091, 0.6364, 0.9091, 0.6364, 1.0, 0.5455, 1.0, 0.6364, 0.9091, 0.7273, 0.9091, 0.7273, 1.0, 0.6364, 1.0, 0.7273, 0.9091, 0.8182, 0.9091, 0.8182, 1.0, 0.7273, 1.0, 0.8182, 0.9091, 0.9091, 0.9091, 0.9091, 1.0, 0.8182, 1.0, 0.0, 0.0, 0.09091, 0.0, 0.09091, 0.0, 0.0, 0.0, 0.09091, 0.0, 0.1818, 0.0, 0.1818, 0.0, 0.09091, 0.0, 0.1818, 0.0, 0.2727, 0.0, 0.2727, 0.0, 0.1818, 0.0, 0.2727, 0.0, 0.3636, 0.0, 0.3636, 0.0, 0.2727, 0.0, 0.3636, 0.0, 0.4545, 0.0, 0.4545, 0.0, 0.3636, 0.0, 0.4545, 0.0, 0.5455, 0.0, 0.5455, 0.0, 0.4545, 0.0, 0.5455, 0.0, 0.6364, 0.0, 0.6364, 0.0, 0.5455, 0.0, 0.6364, 0.0, 0.7273, 0.0, 0.7273, 0.0, 0.6364, 0.0, 0.7273, 0.0, 0.8182, 0.0, 0.8182, 0.0, 0.7273, 0.0, 0.8182, 0.0, 0.9091, 0.0, 0.9091, 0.0, 0.8182, 0.0, 1.0, 1.0, 0.9091, 1.0, 0.9091, 1.0, 1.0, 1.0, 0.9091, 1.0, 0.8182, 1.0, 0.8182, 1.0, 0.9091, 1.0, 0.8182, 1.0, 0.7273, 1.0, 0.7273, 1.0, 0.8182, 1.0, 0.7273, 1.0, 0.6364, 1.0, 0.6364, 1.0, 0.7273, 1.0, 0.6364, 1.0, 0.5455, 1.0, 0.5455, 1.0, 0.6364, 1.0, 0.5455, 1.0, 0.4545, 1.0, 0.4545, 1.0, 0.5455, 1.0, 0.4545, 1.0, 0.3636, 1.0, 0.3636, 1.0, 0.4545, 1.0, 0.3636, 1.0, 0.2727, 1.0, 0.2727, 1.0, 0.3636, 1.0, 0.2727, 1.0, 0.1818, 1.0, 0.1818, 1.0, 0.2727, 1.0, 0.1818, 1.0, 0.09091, 1.0, 0.09091, 1.0, 0.1818, 1.0, 1.0, 1.0, 0.9091, 1.0, 0.9091, 1.0, 1.0, 1.0, 0.9091, 1.0, 0.8182, 1.0, 0.8182, 1.0, 0.9091, 1.0, 0.8182, 1.0, 0.7273, 1.0, 0.7273, 1.0, 0.8182, 1.0, 0.7273, 1.0, 0.6364, 1.0, 0.6364, 1.0, 0.7273, 1.0, 0.6364, 1.0, 0.5455, 1.0, 0.5455, 1.0, 0.6364, 1.0, 0.5455, 1.0, 0.4545, 1.0, 0.4545, 1.0, 0.5455, 1.0, 0.4545, 1.0, 0.3636, 1.0, 0.3636, 1.0, 0.4545, 1.0, 0.3636, 1.0, 0.2727, 1.0, 0.2727, 1.0, 0.3636, 1.0, 0.2727, 1.0, 0.1818, 1.0, 0.1818, 1.0, 0.2727, 1.0, 0.1818, 1.0, 0.09091, 1.0, 0.09091, 1.0, 0.1818, 1.0, 0.0, 0.0, 0.09091, 0.0, 0.09091, 0.0, 0.0, 0.0, 0.09091, 0.0, 0.1818, 0.0, 0.1818, 0.0, 0.09091, 0.0, 0.1818, 0.0, 0.2727, 0.0, 0.2727, 0.0, 0.1818, 0.0, 0.2727, 0.0, 0.3636, 0.0, 0.3636, 0.0, 0.2727, 0.0, 0.3636, 0.0, 0.4545, 0.0, 0.4545, 0.0, 0.3636, 0.0, 0.4545, 0.0, 0.5455, 0.0, 0.5455, 0.0, 0.4545, 0.0, 0.5455, 0.0, 0.6364, 0.0, 0.6364, 0.0, 0.5455, 0.0, 0.6364, 0.0, 0.7273, 0.0, 0.7273, 0.0, 0.6364, 0.0, 0.7273, 0.0, 0.8182, 0.0, 0.8182, 0.0, 0.7273, 0.0, 0.8182, 0.0, 0.9091, 0.0, 0.9091, 0.0, 0.8182, 0.0, 1.0, 1.0, 0.9091, 1.0, 0.9091, 1.0, 1.0, 1.0, 0.9091, 1.0, 0.8182, 1.0, 0.8182, 1.0, 0.9091, 1.0, 0.8182, 1.0, 0.7273, 1.0, 0.7273, 1.0, 0.8182, 1.0, 0.7273, 1.0, 0.6364, 1.0, 0.6364, 1.0, 0.7273, 1.0, 0.6364, 1.0, 0.5455, 1.0, 0.5455, 1.0, 0.6364, 1.0, 0.5455, 1.0, 0.4545, 1.0, 0.4545, 1.0, 0.5455, 1.0, 0.4545, 1.0, 0.3636, 1.0, 0.3636, 1.0, 0.4545, 1.0, 0.3636, 1.0, 0.2727, 1.0, 0.2727, 1.0, 0.3636, 1.0, 0.2727, 1.0, 0.1818, 1.0, 0.1818, 1.0, 0.2727, 1.0, 0.1818, 1.0, 0.09091, 1.0, 0.09091, 1.0, 0.1818, 1.0, 0.0, 0.0, 0.09091, 0.0, 0.09091, 0.0, 0.0, 0.0, 0.09091, 0.0, 0.1818, 0.0, 0.1818, 0.0, 0.09091, 0.0, 0.1818, 0.0, 0.2727, 0.0, 0.2727, 0.0, 0.1818, 0.0, 0.2727, 0.0, 0.3636, 0.0, 0.3636, 0.0, 0.2727, 0.0, 0.3636, 0.0, 0.4545, 0.0, 0.4545, 0.0, 0.3636, 0.0, 0.4545, 0.0, 0.5455, 0.0, 0.5455, 0.0, 0.4545, 0.0, 0.5455, 0.0, 0.6364, 0.0, 0.6364, 0.0, 0.5455, 0.0, 0.6364, 0.0, 0.7273, 0.0, 0.7273, 0.0, 0.6364, 0.0, 0.7273, 0.0, 0.8182, 0.0, 0.8182, 0.0, 0.7273, 0.0, 0.8182, 0.0, 0.9091, 0.0, 0.9091, 0.0, 0.8182, 0.0, 0.0, 0.0, 0.09091, 0.0, 0.09091, 0.0, 0.0, 0.0, 0.09091, 0.0, 0.1818, 0.0, 0.1818, 0.0, 0.09091, 0.0, 0.1818, 0.0, 0.2727, 0.0, 0.2727, 0.0, 0.1818, 0.0, 0.2727, 0.0, 0.3636, 0.0, 0.3636, 0.0, 0.2727, 0.0, 0.3636, 0.0, 0.4545, 0.0, 0.4545, 0.0, 0.3636, 0.0, 0.4545, 0.0, 0.5455, 0.0, 0.5455, 0.0, 0.4545, 0.0, 0.5455, 0.0, 0.6364, 0.0, 0.6364, 0.0, 0.5455, 0.0, 0.6364, 0.0, 0.7273, 0.0, 0.7273, 0.0, 0.6364, 0.0, 0.7273, 0.0, 0.8182, 0.0, 0.8182, 0.0, 0.7273, 0.0, 0.8182, 0.0, 0.9091, 0.0, 0.9091, 0.0, 0.8182, 0.0, 1.0, 1.0, 0.9091, 1.0, 0.9091, 1.0, 1.0, 1.0, 0.9091, 1.0, 0.8182, 1.0, 0.8182, 1.0, 0.9091, 1.0, 0.8182, 1.0, 0.7273, 1.0, 0.7273, 1.0, 0.8182, 1.0, 0.7273, 1.0, 0.6364, 1.0, 0.6364, 1.0, 0.7273, 1.0, 0.6364, 1.0, 0.5455, 1.0, 0.5455, 1.0, 0.6364, 1.0, 0.5455, 1.0, 0.4545, 1.0, 0.4545, 1.0, 0.5455, 1.0, 0.4545, 1.0, 0.3636, 1.0, 0.3636, 1.0, 0.4545, 1.0, 0.3636, 1.0, 0.2727, 1.0, 0.2727, 1.0, 0.3636, 1.0, 0.2727, 1.0, 0.1818, 1.0, 0.1818, 1.0, 0.2727, 1.0, 0.1818, 1.0, 0.09091, 1.0, 0.09091, 1.0, 0.1818, 1.0, 1.0, 1.0, 0.9091, 1.0, 0.9091, 1.0, 1.0, 1.0, 0.9091, 1.0, 0.8182, 1.0, 0.8182, 1.0, 0.9091, 1.0, 0.8182, 1.0, 0.7273, 1.0, 0.7273, 1.0, 0.8182, 1.0, 0.7273, 1.0, 0.6364, 1.0, 0.6364, 1.0, 0.7273, 1.0, 0.6364, 1.0, 0.5455, 1.0, 0.5455, 1.0, 0.6364, 1.0, 0.5455, 1.0, 0.4545, 1.0, 0.4545, 1.0, 0.5455, 1.0, 0.4545, 1.0, 0.3636, 1.0, 0.3636, 1.0, 0.4545, 1.0, 0.3636, 1.0, 0.2727, 1.0, 0.2727, 1.0, 0.3636, 1.0, 0.2727, 1.0, 0.1818, 1.0, 0.1818, 1.0, 0.2727, 1.0, 0.1818, 1.0, 0.09091, 1.0, 0.09091, 1.0, 0.1818, 1.0, 0.0, 0.9091, 0.0, 1.0, 0.09091, 1.0, 0.09091, 0.9091, 0.09091, 0.9091, 0.09091, 1.0, 0.1818, 1.0, 0.1818, 0.9091, 0.1818, 0.9091, 0.1818, 1.0, 0.2727, 1.0, 0.2727, 0.9091, 0.2727, 0.9091, 0.2727, 1.0, 0.3636, 1.0, 0.3636, 0.9091, 0.3636, 0.9091, 0.3636, 1.0, 0.4545, 1.0, 0.4545, 0.9091, 0.4545, 0.9091, 0.4545, 1.0, 0.5455, 1.0, 0.5455, 0.9091, 0.5455, 0.9091, 0.5455, 1.0, 0.6364, 1.0, 0.6364, 0.9091, 0.6364, 0.9091, 0.6364, 1.0, 0.7273, 1.0, 0.7273, 0.9091, 0.7273, 0.9091, 0.7273, 1.0, 0.8182, 1.0, 0.8182, 0.9091, 0.8182, 0.9091, 0.8182, 1.0, 0.9091, 1.0, 0.9091, 0.9091, 0.7273, 0.1818, 0.8182, 0.1818, 0.8182, 0.1818, 0.7273, 0.1818, 0.6364, 0.3636, 0.5455, 0.3636, 0.5455, 0.3636, 0.6364, 0.3636, 0.6364, 0.2727, 0.6364, 0.3636, 0.6364, 0.3636, 0.6364, 0.2727, 0.8182, 0.8182, 0.7273, 0.8182, 0.7273, 0.8182, 0.8182, 0.8182, 0.4545, 0.09091, 0.5455, 0.09091, 0.5455, 0.09091, 0.4545, 0.09091, 0.8182, 0.3636, 0.9091, 0.3636, 0.9091, 0.3636, 0.8182, 0.3636, 0.2727, 0.7273, 0.3636, 0.7273, 0.3636, 0.7273, 0.2727, 0.7273, 0.5455, 0.09091, 0.6364, 0.09091, 0.6364, 0.09091, 0.5455, 0.09091, 0.3636, 0.2727, 0.2727, 0.2727, 0.2727, 0.2727, 0.3636, 0.2727, 0.4545, 0.3636, 0.4545, 0.2727, 0.4545, 0.2727, 0.4545, 0.3636, 0.3636, 0.7273, 0.4545, 0.7273, 0.4545, 0.7273, 0.3636, 0.7273, 0.2727, 0.8182, 0.2727, 0.7273, 0.2727, 0.7273, 0.2727, 0.8182, 0.4545, 0.2727, 0.3636, 0.2727, 0.3636, 0.2727, 0.4545, 0.2727, 0.9091, 0.3636, 0.9091, 0.4545, 0.9091, 0.4545, 0.9091, 0.3636, 0.6364, 0.09091, 0.6364, 0.1818, 0.6364, 0.1818, 0.6364, 0.09091, 0.6364, 0.8182, 0.6364, 0.9091, 0.6364, 0.9091, 0.6364, 0.8182, 0.8182, 0.4545, 0.8182, 0.3636, 0.8182, 0.3636, 0.8182, 0.4545, 0.9091, 0.5455, 0.9091, 0.6364, 0.9091, 0.6364, 0.9091, 0.5455, 0.6364, 0.7273, 0.7273, 0.7273, 0.7273, 0.7273, 0.6364, 0.7273, 0.4545, 0.1818, 0.4545, 0.09091, 0.4545, 0.09091, 0.4545, 0.1818, 0.4545, 0.9091, 0.4545, 0.8182, 0.4545, 0.8182, 0.4545, 0.9091, 0.7273, 0.2727, 0.6364, 0.2727, 0.6364, 0.2727, 0.7273, 0.2727, 0.6364, 0.9091, 0.5455, 0.9091, 0.5455, 0.9091, 0.6364, 0.9091, 0.3636, 0.2727, 0.2727, 0.2727, 0.2727, 0.2727, 0.3636, 0.2727, 0.9091, 0.4545, 0.8182, 0.4545, 0.8182, 0.4545, 0.9091, 0.4545, 0.5455, 0.9091, 0.4545, 0.9091, 0.4545, 0.9091, 0.5455, 0.9091, 0.8182, 0.8182, 0.7273, 0.8182, 0.7273, 0.8182, 0.8182, 0.8182, 0.4545, 0.3636, 0.4545, 0.2727, 0.4545, 0.2727, 0.4545, 0.3636, 0.4545, 0.7273, 0.4545, 0.6364, 0.4545, 0.6364, 0.4545, 0.7273, 0.7273, 0.8182, 0.6364, 0.8182, 0.6364, 0.8182, 0.7273, 0.8182, 0.3636, 0.1818, 0.4545, 0.1818, 0.4545, 0.1818, 0.3636, 0.1818, 0.8182, 0.1818, 0.8182, 0.2727, 0.8182, 0.2727, 0.8182, 0.1818, 0.8182, 0.6364, 0.8182, 0.5455, 0.8182, 0.5455, 0.8182, 0.6364, 0.2727, 0.1818, 0.3636, 0.1818, 0.3636, 0.1818, 0.2727, 0.1818, 0.2727, 0.8182, 0.2727, 0.7273, 0.2727, 0.7273, 0.2727, 0.8182, 0.9091, 0.5455, 0.9091, 0.6364, 0.9091, 0.6364, 0.9091, 0.5455, 0.5455, 0.09091, 0.6364, 0.09091, 0.6364, 0.09091, 0.5455, 0.09091, 0.6364, 0.2727, 0.6364, 0.3636, 0.6364, 0.3636, 0.6364, 0.2727, 0.8182, 0.3636, 0.9091, 0.3636, 0.9091, 0.3636, 0.8182, 0.3636, 0.6364, 0.6364, 0.6364, 0.7273, 0.6364, 0.7273, 0.6364, 0.6364, 0.7273, 0.7273, 0.8182, 0.7273, 0.8182, 0.7273, 0.7273, 0.7273, 0.4545, 0.09091, 0.5455, 0.09091, 0.5455, 0.09091, 0.4545, 0.09091, 0.4545, 0.8182, 0.3636, 0.8182, 0.3636, 0.8182, 0.4545, 0.8182, 0.6364, 0.7273, 0.7273, 0.7273, 0.7273, 0.7273, 0.6364, 0.7273, 0.4545, 0.8182, 0.5455, 0.8182, 0.5455, 0.9091, 0.4545, 0.9091, 0.5455, 0.8182, 0.6364, 0.8182, 0.6364, 0.9091, 0.5455, 0.9091, 0.2727, 0.7273, 0.3636, 0.7273, 0.3636, 0.8182, 0.2727, 0.8182, 0.3636, 0.7273, 0.4545, 0.7273, 0.4545, 0.8182, 0.3636, 0.8182, 0.4545, 0.7273, 0.5455, 0.7273, 0.5455, 0.8182, 0.4545, 0.8182, 0.5455, 0.7273, 0.6364, 0.7273, 0.6364, 0.8182, 0.5455, 0.8182, 0.6364, 0.7273, 0.7273, 0.7273, 0.7273, 0.8182, 0.6364, 0.8182, 0.7273, 0.7273, 0.8182, 0.7273, 0.8182, 0.8182, 0.7273, 0.8182, 0.4545, 0.6364, 0.5455, 0.6364, 0.5455, 0.7273, 0.4545, 0.7273, 0.5455, 0.6364, 0.6364, 0.6364, 0.6364, 0.7273, 0.5455, 0.7273, 0.8182, 0.5455, 0.9091, 0.5455, 0.9091, 0.6364, 0.8182, 0.6364, 0.8182, 0.3636, 0.9091, 0.3636, 0.9091, 0.4545, 0.8182, 0.4545, 0.4545, 0.2727, 0.5455, 0.2727, 0.5455, 0.3636, 0.4545, 0.3636, 0.5455, 0.2727, 0.6364, 0.2727, 0.6364, 0.3636, 0.5455, 0.3636, 0.2727, 0.1818, 0.3636, 0.1818, 0.3636, 0.2727, 0.2727, 0.2727, 0.3636, 0.1818, 0.4545, 0.1818, 0.4545, 0.2727, 0.3636, 0.2727, 0.4545, 0.1818, 0.5455, 0.1818, 0.5455, 0.2727, 0.4545, 0.2727, 0.5455, 0.1818, 0.6364, 0.1818, 0.6364, 0.2727, 0.5455, 0.2727, 0.6364, 0.1818, 0.7273, 0.1818, 0.7273, 0.2727, 0.6364, 0.2727, 0.7273, 0.1818, 0.8182, 0.1818, 0.8182, 0.2727, 0.7273, 0.2727, 0.4545, 0.09091, 0.5455, 0.09091, 0.5455, 0.1818, 0.4545, 0.1818, 0.5455, 0.09091, 0.6364, 0.09091, 0.6364, 0.1818, 0.5455, 0.1818, 0.7273, 0.8182, 0.6364, 0.8182, 0.6364, 0.8182, 0.7273, 0.8182, 0.2727, 0.2727, 0.2727, 0.1818, 0.2727, 0.1818, 0.2727, 0.2727, 0.5455, 0.3636, 0.4545, 0.3636, 0.4545, 0.3636, 0.5455, 0.3636, 0.6364, 0.1818, 0.7273, 0.1818, 0.7273, 0.1818, 0.6364, 0.1818, 0.9091, 0.4545, 0.8182, 0.4545, 0.8182, 0.4545, 0.9091, 0.4545, 0.8182, 0.5455, 0.9091, 0.5455, 0.9091, 0.5455, 0.8182, 0.5455, 0.8182, 0.7273, 0.8182, 0.8182, 0.8182, 0.8182, 0.8182, 0.7273, 0.4545, 0.8182, 0.3636, 0.8182, 0.3636, 0.8182, 0.4545, 0.8182, 0.9091, 0.6364, 0.8182, 0.6364, 0.8182, 0.6364, 0.9091, 0.6364, 0.4545, 0.7273, 0.4545, 0.6364, 0.4545, 0.6364, 0.4545, 0.7273, 0.3636, 0.1818, 0.4545, 0.1818, 0.4545, 0.1818, 0.3636, 0.1818, 0.3636, 0.8182, 0.2727, 0.8182, 0.2727, 0.8182, 0.3636, 0.8182, 0.5455, 0.6364, 0.6364, 0.6364, 0.6364, 0.6364, 0.5455, 0.6364, 0.2727, 0.1818, 0.3636, 0.1818, 0.3636, 0.1818, 0.2727, 0.1818, 0.6364, 0.9091, 0.5455, 0.9091, 0.5455, 0.9091, 0.6364, 0.9091, 0.4545, 0.6364, 0.5455, 0.6364, 0.5455, 0.6364, 0.4545, 0.6364, 0.6364, 0.6364, 0.6364, 0.7273, 0.6364, 0.7273, 0.6364, 0.6364, 0.8182, 0.2727, 0.7273, 0.2727, 0.7273, 0.2727, 0.8182, 0.2727, 0.5455, 0.9091, 0.4545, 0.9091, 0.4545, 0.9091, 0.5455, 0.9091, 0.8182, 0.1818, 0.8182, 0.2727, 0.8182, 0.2727, 0.8182, 0.1818, 0.7273, 0.7273, 0.8182, 0.7273, 0.8182, 0.7273, 0.7273, 0.7273, 0.8182, 0.6364, 0.8182, 0.5455, 0.8182, 0.5455, 0.8182, 0.6364, 0.0, 0.8182, 0.0, 0.7273, 0.0, 0.7273, 0.0, 0.8182, 0.0, 0.2727, 0.0, 0.2727, 0.0, 0.2727, 0.0, 0.2727, 0.0, 0.8182, 0.0, 0.9091, 0.0, 0.9091, 0.0, 0.8182, 0.0, 0.09091, 0.0, 0.1818, 0.0, 0.1818, 0.0, 0.09091, 0.0, 0.2727, 0.0, 0.1818, 0.0, 0.1818, 0.0, 0.2727, 0.0, 0.09091, 0.0, 0.09091, 0.0, 0.09091, 0.0, 0.09091, 0.0, 0.7273, 0.0, 0.8182, 0.0, 0.8182, 0.0, 0.7273, 0.0, 0.09091, 0.0, 0.1818, 0.0, 0.1818, 0.0, 0.09091, 0.0, 0.8182, 0.0, 0.7273, 0.0, 0.7273, 0.0, 0.8182, 0.0, 0.1818, 0.0, 0.09091, 0.0, 0.09091, 0.0, 0.1818, 0.0, 0.9091, 0.0, 0.9091, 0.0, 0.9091, 0.0, 0.9091, 0.0, 0.2727, 0.0, 0.2727, 0.0, 0.2727, 0.0, 0.2727, 0.0, 0.9091, 0.0, 0.8182, 0.0, 0.8182, 0.0, 0.9091, 0.0, 0.8182, 0.0, 0.7273, 0.0, 0.7273, 0.0, 0.8182, 0.0, 0.2727, 0.0, 0.1818, 0.0, 0.1818, 0.0, 0.2727, 0.0, 0.1818, 0.0, 0.09091, 0.0, 0.09091, 0.0, 0.1818, 0.0, 0.9091, 0.0, 0.9091, 0.0, 0.9091, 0.0, 0.9091, 0.0, 0.7273, 0.0, 0.8182, 0.0, 0.8182, 0.0, 0.7273, 0.0, 0.2727, 0.0, 0.1818, 0.0, 0.1818, 0.0, 0.2727, 0.0, 0.1818, 0.0, 0.2727, 0.0, 0.2727, 0.0, 0.1818, 0.0, 0.09091, 0.0, 0.09091, 0.0, 0.09091, 0.0, 0.09091, 0.0, 0.1818, 0.0, 0.09091, 0.0, 0.09091, 0.0, 0.1818, 0.0, 0.7273, 0.0, 0.7273, 0.0, 0.7273, 0.0, 0.7273, 0.0, 0.9091, 0.0, 0.8182, 0.0, 0.8182, 0.0, 0.9091, 0.0, 0.4545, 0.0, 0.4545, 0.0, 0.4545, 0.0, 0.4545, 0.0, 0.4545, 0.0, 0.4545, 0.0, 0.4545, 0.0, 0.4545, 0.0, 0.4545, 0.0, 0.5455, 0.0, 0.5455, 0.0, 0.4545, 0.0, 0.5455, 0.0, 0.5455, 0.0, 0.5455, 0.0, 0.5455, 0.0, 0.5455, 0.0, 0.4545, 0.0, 0.4545, 0.0, 0.5455, 0.0, 0.4545, 0.0, 0.5455, 0.0, 0.5455, 0.0, 0.4545, 0.0, 0.5455, 0.0, 0.5455, 0.0, 0.5455, 0.0, 0.5455, 0.0, 0.5455, 0.0, 0.4545, 0.0, 0.4545, 0.0, 0.5455])
me_plane.update()

# ---- objects
ob_plane = bpy.data.objects.new('Plane', me_plane)

# ---- transforms, parenting, visibility, modifiers, constraints
ob_plane.location = (0.0, 0.0, 0.0)
ob_plane.scale = (2.802, 2.802, 2.802)
_m = ob_plane.modifiers.new('Auto Smooth', 'NODES')
_m.node_group = ng_auto_smooth
_gi = [s.identifier for s in ng_auto_smooth.interface.items_tree if s.item_type == 'SOCKET' and s.in_out == 'INPUT']
_m[_gi[1]] = 0.5236  # Angle

# ---- collection membership
col_collection.objects.link(ob_plane)

# ---- scene / render settings (as saved in the file)
scene.frame_start = 1; scene.frame_end = 250; scene.frame_set(1)
scene.render.engine = 'BLENDER_EEVEE_NEXT'
scene.cycles.sampling_pattern = 'TABULATED_SOBOL'
scene.cycles.use_light_tree = False
scene.view_settings.view_transform = 'Filmic'
bpy.context.view_layer.update()

# ---- added for rendering (the .blend has no active camera and no usable light): camera, sun
cam_auto = bpy.data.cameras.new('AutoCamera')
cam_auto.lens = 50.0
cam_auto.sensor_width = 36.0
cam_auto.clip_end = 1000.0
ob_auto_camera = bpy.data.objects.new('AutoCamera', cam_auto)
scene.collection.objects.link(ob_auto_camera)
ob_auto_camera.location = (5.81253, -7.03583, 5.23785)
ob_auto_camera.rotation_euler = (1.09748, -7.21219e-08, 0.694738)
scene.camera = ob_auto_camera
light_auto_sun = bpy.data.lights.new('AutoSun', 'SUN')
light_auto_sun.energy = 3.0
light_auto_sun.angle = 0.0523599
ob_auto_sun = bpy.data.objects.new('AutoSun', light_auto_sun)
scene.collection.objects.link(ob_auto_sun)
ob_auto_sun.rotation_euler = (0.872665, 0.174533, 0.523599)
bpy.context.view_layer.update()
